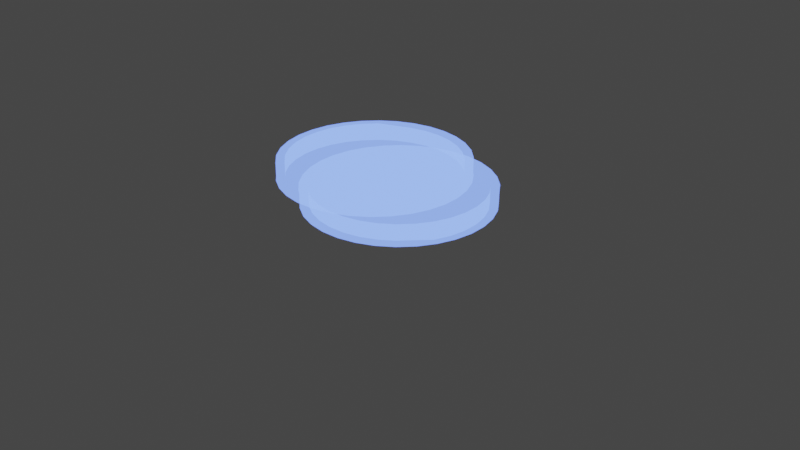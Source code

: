 # Source: petri.blend  (saved by Blender 3.2.14; exported with 4.5.12 LTS)
import bpy
from mathutils import Matrix  # noqa: F401  (used for matrix-valued properties, if any)

bpy.ops.wm.read_factory_settings(use_empty=True)
scene = bpy.context.scene
scene.name = 'Scene'

# ---- collections
col_collection = bpy.data.collections.new('Collection'); scene.collection.children.link(col_collection)

# ---- materials (node trees are filled in below, after node groups)
mat_material_001 = bpy.data.materials.new('Material.001')
mat_material_001.surface_render_method = 'BLENDED'
mat_material_001.blend_method = 'BLEND'
mat_material_001.use_transparency_overlap = False
mat_material_001.show_transparent_back = False
mat_material_001.use_transparent_shadow = False

# ---- node groups
ng_toonshader = bpy.data.node_groups.new('ToonShader', 'ShaderNodeTree')
_s = ng_toonshader.interface.new_socket(name='Shader', in_out='OUTPUT', socket_type='NodeSocketShader')
_s = ng_toonshader.interface.new_socket(name='BaseColorAlpha', in_out='INPUT', socket_type='NodeSocketFloat')
_s.subtype = 'FACTOR'
_s.default_value = 0.5
_s.min_value = 0.0
_s.max_value = 1.0
_s = ng_toonshader.interface.new_socket(name='BaseColor', in_out='INPUT', socket_type='NodeSocketColor')
_s.default_value = (1.0, 1.0, 1.0, 1.0)
_s = ng_toonshader.interface.new_socket(name='ShadowColor', in_out='INPUT', socket_type='NodeSocketColor')
_s.default_value = (1.0, 1.0, 1.0, 1.0)
_s = ng_toonshader.interface.new_socket(name='KeyLightColor', in_out='INPUT', socket_type='NodeSocketColor')
_s.default_value = (1.0, 1.0, 1.0, 1.0)
_s = ng_toonshader.interface.new_socket(name='FillLightColor', in_out='INPUT', socket_type='NodeSocketColor')
_s.default_value = (1.0, 1.0, 1.0, 1.0)
_s = ng_toonshader.interface.new_socket(name='BackLightColor', in_out='INPUT', socket_type='NodeSocketColor')
_s.default_value = (1.0, 1.0, 1.0, 1.0)
_s = ng_toonshader.interface.new_socket(name='GlossIntensity', in_out='INPUT', socket_type='NodeSocketFloat')
_s.subtype = 'FACTOR'
_s.default_value = 1.0
_s.min_value = 0.0
_s.max_value = 1.0
_s = ng_toonshader.interface.new_socket(name='Roughness', in_out='INPUT', socket_type='NodeSocketFloat')
_s.subtype = 'FACTOR'
_s.default_value = 0.5
_s.min_value = 0.0
_s.max_value = 1.0
_N = ng_toonshader.nodes; _L = ng_toonshader.links
n0 = _N.new('NodeFrame'); n0.name = 'Frame.002'; n0.location = (79, 67)
n0.label = 'Fill Light'
n0.width = 470
n1 = _N.new('NodeFrame'); n1.name = 'Frame.003'; n1.location = (76, -445)
n1.label = 'Back Light'
n1.width = 466
n2 = _N.new('NodeFrame'); n2.name = 'Frame.001'; n2.location = (82, 581)
n2.label = 'Key Light'
n2.width = 470
n3 = _N.new('NodeFrame'); n3.name = 'Frame.004'; n3.location = (568, 302)
n3.label = 'Shadow'
n3.width = 374
n4 = _N.new('NodeFrame'); n4.name = 'Frame.005'; n4.location = (569, -146)
n4.label = 'Gloss'
n4.width = 966
n5 = _N.new('NodeFrame'); n5.name = 'Frame'; n5.location = (1564, 14)
n5.label = 'Texture'
n5.width = 554
n6 = _N.new('ShaderNodeValToRGB'); n6.name = 'ColorRamp.002'; n6.location = (30, -30)
n6.color_ramp.interpolation = 'CONSTANT'
while len(n6.color_ramp.elements) > 1: n6.color_ramp.elements.remove(n6.color_ramp.elements[-1])
n6.color_ramp.elements[0].position = 0.0; n6.color_ramp.elements[0].color = (0.0, 0.0, 0.0, 1.0)
_e = n6.color_ramp.elements.new(0.2727); _e.color = (1.0, 1.0, 1.0, 1.0)
n7 = _N.new('ShaderNodeMix'); n7.name = 'Mix.002'; n7.location = (300, -126)
n7.data_type = 'RGBA'
n7.blend_type = 'MULTIPLY'
n7.inputs[0].default_value = 1.0
n8 = _N.new('NodeGroupInput'); n8.name = 'Group Input.001'; n8.location = (122, -255)
n9 = _N.new('ShaderNodeMix'); n9.name = 'Mix.006'; n9.location = (1008, 64)
n9.data_type = 'RGBA'
n9.blend_type = 'ADD'
n9.inputs[0].default_value = 1.0
n10 = _N.new('ShaderNodeSeparateColor'); n10.name = 'Separate RGB'; n10.location = (-104, -68)
n11 = _N.new('ShaderNodeShaderToRGB'); n11.name = 'Shader to RGB'; n11.location = (-256, -65)
n12 = _N.new('ShaderNodeBsdfDiffuse'); n12.name = 'Diffuse BSDF'; n12.location = (-420, -59)
n12.inputs[1].default_value = 0.5
n13 = _N.new('ShaderNodeMix'); n13.name = 'Mix.007'; n13.location = (1172, 64)
n13.data_type = 'RGBA'
n13.blend_type = 'ADD'
n13.inputs[0].default_value = 1.0
n14 = _N.new('NodeGroupInput'); n14.name = 'Group Input.002'; n14.location = (126, -252)
n15 = _N.new('ShaderNodeValToRGB'); n15.name = 'ColorRamp.003'; n15.location = (30, -30)
n15.color_ramp.interpolation = 'CONSTANT'
while len(n15.color_ramp.elements) > 1: n15.color_ramp.elements.remove(n15.color_ramp.elements[-1])
n15.color_ramp.elements[0].position = 0.0; n15.color_ramp.elements[0].color = (0.0, 0.0, 0.0, 1.0)
_e = n15.color_ramp.elements.new(0.2727); _e.color = (1.0, 1.0, 1.0, 1.0)
n16 = _N.new('ShaderNodeMix'); n16.name = 'Mix.003'; n16.location = (296, -124)
n16.data_type = 'RGBA'
n16.blend_type = 'MULTIPLY'
n16.inputs[0].default_value = 1.0
n17 = _N.new('ShaderNodeMix'); n17.name = 'Mix.001'; n17.location = (300, -158)
n17.data_type = 'RGBA'
n17.blend_type = 'MULTIPLY'
n17.inputs[0].default_value = 1.0
n18 = _N.new('NodeGroupInput'); n18.name = 'Group Input'; n18.location = (123, -254)
n19 = _N.new('ShaderNodeValToRGB'); n19.name = 'ColorRamp.001'; n19.location = (30, -30)
n19.color_ramp.interpolation = 'CONSTANT'
while len(n19.color_ramp.elements) > 1: n19.color_ramp.elements.remove(n19.color_ramp.elements[-1])
n19.color_ramp.elements[0].position = 0.0; n19.color_ramp.elements[0].color = (0.0, 0.0, 0.0, 1.0)
_e = n19.color_ramp.elements.new(0.2727); _e.color = (1.0, 1.0, 1.0, 1.0)
n20 = _N.new('ShaderNodeMix'); n20.name = 'Mix.004'; n20.location = (204, -30)
n20.data_type = 'RGBA'
n20.blend_type = 'LIGHTEN'
n20.inputs[0].default_value = 1.0
n21 = _N.new('NodeGroupInput'); n21.name = 'Group Input.003'; n21.location = (30, -171)
n22 = _N.new('ShaderNodeValToRGB'); n22.name = 'ColorRamp'; n22.location = (519, -261)
n22.color_ramp.interpolation = 'CONSTANT'
while len(n22.color_ramp.elements) > 1: n22.color_ramp.elements.remove(n22.color_ramp.elements[-1])
n22.color_ramp.elements[0].position = 0.0; n22.color_ramp.elements[0].color = (0.0, 0.0, 0.0, 1.0)
_e = n22.color_ramp.elements.new(0.8182); _e.color = (1.0, 1.0, 1.0, 1.0)
n23 = _N.new('ShaderNodeShaderToRGB'); n23.name = 'Shader to RGB.001'; n23.location = (357, -266)
n24 = _N.new('ShaderNodeBsdfAnisotropic'); n24.name = 'Glossy BSDF'; n24.location = (189, -263)
n24.distribution = 'GGX'
n25 = _N.new('NodeGroupInput'); n25.name = 'Group Input.006'; n25.location = (30, -264)
n26 = _N.new('NodeGroupInput'); n26.name = 'Group Input.007'; n26.location = (620, -30)
n27 = _N.new('ShaderNodeMix'); n27.name = 'Mix.008'; n27.location = (796, -151)
n27.data_type = 'RGBA'
n27.blend_type = 'ADD'
n28 = _N.new('ShaderNodeBsdfTransparent'); n28.name = 'Transparent BSDF'; n28.location = (200, -221)
n29 = _N.new('NodeGroupInput'); n29.name = 'Group Input.005'; n29.location = (200, -30)
n30 = _N.new('ShaderNodeMix'); n30.name = 'Mix.005'; n30.location = (200, -312)
n30.data_type = 'RGBA'
n30.blend_type = 'MULTIPLY'
n30.inputs[0].default_value = 1.0
n31 = _N.new('NodeGroupInput'); n31.name = 'Group Input.004'; n31.location = (30, -443)
n32 = _N.new('ShaderNodeMixShader'); n32.name = 'Mix Shader'; n32.location = (384, -255)
n33 = _N.new('NodeGroupOutput'); n33.name = 'Group Output'; n33.location = (2151, -255)
n6.parent = n0
n7.parent = n0
n8.parent = n0
n14.parent = n1
n15.parent = n1
n16.parent = n1
n17.parent = n2
n18.parent = n2
n19.parent = n2
n20.parent = n3
n21.parent = n3
n22.parent = n4
n23.parent = n4
n24.parent = n4
n25.parent = n4
n26.parent = n4
n27.parent = n4
n28.parent = n5
n29.parent = n5
n30.parent = n5
n31.parent = n5
n32.parent = n5
_L.new(n12.outputs[0], n11.inputs[0])
_L.new(n11.outputs[0], n10.inputs[0])
_L.new(n10.outputs[0], n19.inputs[0])
_L.new(n10.outputs[1], n6.inputs[0])
_L.new(n10.outputs[2], n15.inputs[0])
_L.new(n19.outputs[0], n17.inputs[6])
_L.new(n6.outputs[0], n7.inputs[6])
_L.new(n15.outputs[0], n16.inputs[6])
_L.new(n18.outputs[3], n17.inputs[7])
_L.new(n8.outputs[4], n7.inputs[7])
_L.new(n14.outputs[5], n16.inputs[7])
_L.new(n17.outputs[2], n20.inputs[6])
_L.new(n21.outputs[2], n20.inputs[7])
_L.new(n7.outputs[2], n9.inputs[7])
_L.new(n16.outputs[2], n13.inputs[7])
_L.new(n9.outputs[2], n13.inputs[6])
_L.new(n29.outputs[0], n32.inputs[0])
_L.new(n28.outputs[0], n32.inputs[1])
_L.new(n20.outputs[2], n9.inputs[6])
_L.new(n30.outputs[2], n32.inputs[2])
_L.new(n32.outputs[0], n33.inputs[0])
_L.new(n31.outputs[1], n30.inputs[7])
_L.new(n24.outputs[0], n23.inputs[0])
_L.new(n23.outputs[0], n22.inputs[0])
_L.new(n27.outputs[2], n30.inputs[6])
_L.new(n26.outputs[6], n27.inputs[0])
_L.new(n25.outputs[7], n24.inputs[1])
_L.new(n13.outputs[2], n27.inputs[6])
_L.new(n22.outputs[0], n27.inputs[7])
n33.is_active_output = True

# ---- material node trees
mat_material_001.use_nodes = True; mat_material_001.node_tree.nodes.clear()
_N = mat_material_001.node_tree.nodes; _L = mat_material_001.node_tree.links
n0 = _N.new('ShaderNodeOutputMaterial'); n0.name = 'Material Output'; n0.location = (251, 296)
n1 = _N.new('ShaderNodeGroup'); n1.name = 'Group'; n1.location = (-142, 275)
n1.width = 323
n1.node_tree = ng_toonshader
n1.inputs[0].default_value = 0.4172
n1.inputs[1].default_value = (0.2688, 0.4226, 1.0, 1.0)
n1.inputs[2].default_value = (0.02953, 0.02825, 0.09031, 1.0)
n1.inputs[3].default_value = (1.0, 1.0, 1.0, 1.0)
n1.inputs[4].default_value = (0.3439, 0.58, 1.0, 1.0)
n1.inputs[5].default_value = (0.1225, 0.05763, 0.7874, 1.0)
n1.inputs[6].default_value = 0.8609
n1.inputs[7].default_value = 0.0
_L.new(n1.outputs[0], n0.inputs[0])
n0.is_active_output = True

# ---- world
world_world = bpy.data.worlds.new('World'); scene.world = world_world
world_world.use_nodes = True; world_world.node_tree.nodes.clear()
_N = world_world.node_tree.nodes; _L = world_world.node_tree.links
n0 = _N.new('ShaderNodeOutputWorld'); n0.name = 'World Output'; n0.location = (300, 300)
n1 = _N.new('ShaderNodeBackground'); n1.name = 'Background'; n1.location = (10, 300)
n1.inputs[0].default_value = (0.05088, 0.05088, 0.05088, 1.0)
_L.new(n1.outputs[0], n0.inputs[0])
n0.is_active_output = True
world_world.color = (0.05088, 0.05088, 0.05088)
world_world.use_sun_shadow = False
world_world.sun_shadow_jitter_overblur = 0.0

# ---- cameras
cam_camera = bpy.data.cameras.new('Camera')
cam_camera.clip_end = 100.0
cam_camera.ortho_scale = 7.314

# ---- lights
light_area = bpy.data.lights.new('Area', 'AREA')
light_area.color = (0.0, 0.0, 1.0)
light_area.transmission_factor = 0.0
light_area.use_shadow = False
light_area.energy = 46.02
light_area.shadow_soft_size = 1.0
light_area.shadow_maximum_resolution = 0.006
light_area.use_absolute_resolution = True
light_area.size = 1.0
light_area.size_y = 1.0
light_sun = bpy.data.lights.new('Sun', 'SUN')
light_sun.color = (0.89, 0.0, 0.0)
light_sun.transmission_factor = 0.0
light_sun.use_shadow = False
light_sun.energy = 7.77
light_sun.shadow_soft_size = 0.125
light_area_001 = bpy.data.lights.new('Area.001', 'AREA')
light_area_001.color = (0.0, 1.0, 0.0)
light_area_001.transmission_factor = 0.0
light_area_001.use_shadow = False
light_area_001.energy = 77.2
light_area_001.shadow_soft_size = 1.0
light_area_001.shadow_maximum_resolution = 0.006
light_area_001.use_absolute_resolution = True
light_area_001.size = 1.0
light_area_001.size_y = 1.0

# ---- meshes
me_cylinder = bpy.data.meshes.new('Cylinder')
me_cylinder.from_pydata([(0.0, 1.0, -0.1604), (0.0, 1.0, 0.1604), (0.1951, 0.9808, -0.1604), (0.1951, 0.9808, 0.1604), (0.3827, 0.9239, -0.1604), (0.3827, 0.9239, 0.1604), (0.5556, 0.8315, -0.1604), (0.5556, 0.8315, 0.1604), (0.7071, 0.7071, -0.1604), (0.7071, 0.7071, 0.1604), (0.8315, 0.5556, -0.1604), (0.8315, 0.5556, 0.1604), (0.9239, 0.3827, -0.1604), (0.9239, 0.3827, 0.1604), (0.9808, 0.1951, -0.1604), (0.9808, 0.1951, 0.1604), (1.0, -4.371e-08, -0.1604), (1.0, -4.371e-08, 0.1604), (0.9808, -0.1951, -0.1604), (0.9808, -0.1951, 0.1604), (0.9239, -0.3827, -0.1604), (0.9239, -0.3827, 0.1604), (0.8315, -0.5556, -0.1604), (0.8315, -0.5556, 0.1604), (0.7071, -0.7071, -0.1604), (0.7071, -0.7071, 0.1604), (0.5556, -0.8315, -0.1604), (0.5556, -0.8315, 0.1604), (0.3827, -0.9239, -0.1604), (0.3827, -0.9239, 0.1604), (0.1951, -0.9808, -0.1604), (0.1951, -0.9808, 0.1604), (-8.742e-08, -1.0, -0.1604), (-8.742e-08, -1.0, 0.1604), (-0.1951, -0.9808, -0.1604), (-0.1951, -0.9808, 0.1604), (-0.3827, -0.9239, -0.1604), (-0.3827, -0.9239, 0.1604), (-0.5556, -0.8315, -0.1604), (-0.5556, -0.8315, 0.1604), (-0.7071, -0.7071, -0.1604), (-0.7071, -0.7071, 0.1604), (-0.8315, -0.5556, -0.1604), (-0.8315, -0.5556, 0.1604), (-0.9239, -0.3827, -0.1604), (-0.9239, -0.3827, 0.1604), (-0.9808, -0.1951, -0.1604), (-0.9808, -0.1951, 0.1604), (-1.0, 1.192e-08, -0.1604), (-1.0, 1.192e-08, 0.1604), (-0.9808, 0.1951, -0.1604), (-0.9808, 0.1951, 0.1604), (-0.9239, 0.3827, -0.1604), (-0.9239, 0.3827, 0.1604), (-0.8315, 0.5556, -0.1604), (-0.8315, 0.5556, 0.1604), (-0.7071, 0.7071, -0.1604), (-0.7071, 0.7071, 0.1604), (-0.5556, 0.8315, -0.1604), (-0.5556, 0.8315, 0.1604), (-0.3827, 0.9239, -0.1604), (-0.3827, 0.9239, 0.1604), (-0.1951, 0.9808, -0.1604), (-0.1951, 0.9808, 0.1604), (3.249e-09, 0.9101, 0.183), (0.1776, 0.8926, 0.183), (0.3483, 0.8408, 0.183), (0.5056, 0.7567, 0.183), (0.6436, 0.6436, 0.183), (0.7567, 0.5056, 0.183), (0.8408, 0.3483, 0.183), (0.8926, 0.1776, 0.183), (0.9101, -4.053e-08, 0.183), (0.8926, -0.1776, 0.183), (0.8408, -0.3483, 0.183), (0.7567, -0.5056, -0.1604), (0.6436, -0.6436, -0.1604), (0.5056, -0.7567, -0.1604), (0.3483, -0.8408, -0.1604), (0.1776, -0.8926, -0.1604), (-7.632e-08, -0.9101, -0.1604), (-0.1776, -0.8926, -0.1604), (-0.3483, -0.8408, -0.1604), (-0.5056, -0.7567, -0.1604), (-0.6436, -0.6436, 0.183), (-0.7567, -0.5056, 0.183), (-0.8408, -0.3483, 0.183), (-0.8926, -0.1776, 0.183), (-0.9101, 1.01e-08, 0.183), (-0.8926, 0.1776, 0.183), (-0.8408, 0.3483, 0.183), (-0.7567, 0.5056, 0.183), (-0.6436, 0.6436, 0.183), (-0.5056, 0.7567, 0.183), (-0.3483, 0.8408, 0.183), (-0.1776, 0.8926, 0.183), (0.0, 1.0, -2.351), (0.1951, 0.9808, -2.351), (0.3827, 0.9239, -2.351), (0.5556, 0.8315, -2.351), (0.7071, 0.7071, -2.351), (0.8315, 0.5556, -2.351), (0.9239, 0.3827, -2.351), (0.9808, 0.1951, -2.351), (1.0, -4.371e-08, -2.351), (0.9808, -0.1951, -2.351), (0.9239, -0.3827, -2.351), (0.8315, -0.5556, -2.351), (0.7071, -0.7071, -2.351), (0.5556, -0.8315, -2.351), (0.3827, -0.9239, -2.351), (0.1951, -0.9808, -2.351), (-8.742e-08, -1.0, -2.351), (-0.1951, -0.9808, -2.351), (-0.3827, -0.9239, -2.351), (-0.5556, -0.8315, -2.351), (-0.7071, -0.7071, -2.351), (-0.8315, -0.5556, -2.351), (-0.9239, -0.3827, -2.351), (-0.9808, -0.1951, -2.351), (-1.0, 1.192e-08, -2.351), (-0.9808, 0.1951, -2.351), (-0.9239, 0.3827, -2.351), (-0.8315, 0.5556, -2.351), (-0.7071, 0.7071, -2.351), (-0.5556, 0.8315, -2.351), (-0.3827, 0.9239, -2.351), (-0.1951, 0.9808, -2.351), (3.249e-09, 0.9101, -2.351), (0.1776, 0.8926, -2.351), (0.3483, 0.8408, -2.351), (0.5056, 0.7567, -2.351), (0.6436, 0.6436, -2.351), (0.7567, 0.5056, -2.351), (0.8408, 0.3483, -2.351), (0.8926, 0.1776, -2.351), (0.9101, -4.053e-08, -2.351), (0.8926, -0.1776, -2.351), (0.8408, -0.3483, -2.351), (0.7567, -0.5056, -2.351), (0.6436, -0.6436, -2.351), (0.5056, -0.7567, -2.351), (0.3483, -0.8408, -2.351), (0.1776, -0.8926, -2.351), (-7.632e-08, -0.9101, -2.351), (-0.1776, -0.8926, -2.351), (-0.3483, -0.8408, -2.351), (-0.5056, -0.7567, -2.351), (-0.6436, -0.6436, -2.351), (-0.7567, -0.5056, -2.351), (-0.8408, -0.3483, -2.351), (-0.8926, -0.1776, -2.351), (-0.9101, 1.01e-08, -2.351), (-0.8926, 0.1776, -2.351), (-0.8408, 0.3483, -2.351), (-0.7567, 0.5056, -2.351), (-0.6436, 0.6436, -2.351), (-0.5056, 0.7567, -2.351), (-0.3483, 0.8408, -2.351), (-0.1776, 0.8926, -2.351), (0.0, 1.0, -2.565), (0.1951, 0.9808, -2.565), (0.3827, 0.9239, -2.565), (0.5556, 0.8315, -2.565), (0.7071, 0.7071, -2.565), (0.8315, 0.5556, -2.565), (0.9239, 0.3827, -2.565), (0.9808, 0.1951, -2.565), (1.0, -4.371e-08, -2.565), (0.9808, -0.1951, -2.565), (0.9239, -0.3827, -2.565), (0.8315, -0.5556, -2.565), (0.7071, -0.7071, -2.565), (0.5556, -0.8315, -2.565), (0.3827, -0.9239, -2.565), (0.1951, -0.9808, -2.565), (-8.742e-08, -1.0, -2.565), (-0.1951, -0.9808, -2.565), (-0.3827, -0.9239, -2.565), (-0.5556, -0.8315, -2.565), (-0.7071, -0.7071, -2.565), (-0.8315, -0.5556, -2.565), (-0.9239, -0.3827, -2.565), (-0.9808, -0.1951, -2.565), (-1.0, 1.192e-08, -2.565), (-0.9808, 0.1951, -2.565), (-0.9239, 0.3827, -2.565), (-0.8315, 0.5556, -2.565), (-0.7071, 0.7071, -2.565), (-0.5556, 0.8315, -2.565), (-0.3827, 0.9239, -2.565), (-0.1951, 0.9808, -2.565), (3.249e-09, 0.9101, -2.565), (0.1776, 0.8926, -2.565), (0.3483, 0.8408, -2.565), (0.5056, 0.7567, -2.565), (0.6436, 0.6436, -2.565), (0.7567, 0.5056, -2.565), (0.8408, 0.3483, -2.565), (0.8926, 0.1776, -2.565), (0.9101, -4.053e-08, -2.565), (0.8926, -0.1776, -2.565), (0.8408, -0.3483, -2.565), (0.7567, -0.5056, -2.565), (0.6436, -0.6436, -2.565), (0.5056, -0.7567, -2.565), (0.3483, -0.8408, -2.565), (0.1776, -0.8926, -2.565), (-7.632e-08, -0.9101, -2.565), (-0.1776, -0.8926, -2.565), (-0.3483, -0.8408, -2.565), (-0.5056, -0.7567, -2.565), (-0.6436, -0.6436, -2.565), (-0.7567, -0.5056, -2.565), (-0.8408, -0.3483, -2.565), (-0.8926, -0.1776, -2.565), (-0.9101, 1.01e-08, -2.565), (-0.8926, 0.1776, -2.565), (-0.8408, 0.3483, -2.565), (-0.7567, 0.5056, -2.565), (-0.6436, 0.6436, -2.565), (-0.5056, 0.7567, -2.565), (-0.3483, 0.8408, -2.565), (-0.1776, 0.8926, -2.565), (-5.606e-11, 1.006, -3.016), (0.1962, 0.9863, -3.016), (0.3848, 0.9291, -3.016), (0.5587, 0.8361, -3.016), (0.7111, 0.7111, -3.016), (0.8361, 0.5587, -3.016), (0.9291, 0.3848, -3.016), (0.9863, 0.1962, -3.016), (1.006, -4.395e-08, -3.016), (0.9863, -0.1962, -3.016), (0.9291, -0.3848, -3.016), (0.8361, -0.5587, -3.016), (0.7111, -0.7111, -3.016), (0.5587, -0.8361, -3.016), (0.3848, -0.9291, -3.016), (0.1962, -0.9863, -3.016), (-8.797e-08, -1.006, -3.016), (-0.1962, -0.9863, -3.016), (-0.3848, -0.9291, -3.016), (-0.5587, -0.8361, -3.016), (-0.7111, -0.7111, -3.016), (-0.8361, -0.5587, -3.016), (-0.9291, -0.3848, -3.016), (-0.9863, -0.1962, -3.016), (-1.006, 1.2e-08, -3.016), (-0.9863, 0.1962, -3.016), (-0.9291, 0.3848, -3.016), (-0.8361, 0.5587, -3.016), (-0.7111, 0.7111, -3.016), (-0.5587, 0.8361, -3.016), (-0.3848, 0.9291, -3.016), (-0.1962, 0.9863, -3.016), (3.211e-09, 0.9152, -3.016), (0.1786, 0.8976, -3.016), (0.3502, 0.8456, -3.016), (0.5085, 0.761, -3.016), (0.6472, 0.6472, -3.016), (0.761, 0.5085, -3.016), (0.8456, 0.3502, -3.016), (0.8976, 0.1786, -3.016), (0.9152, -4.075e-08, -3.016), (0.8976, -0.1786, -3.016), (0.8456, -0.3502, -3.016), (0.761, -0.5085, -3.016), (0.6472, -0.6472, -3.016), (0.5085, -0.761, -3.016), (0.3502, -0.8456, -3.016), (0.1786, -0.8976, -3.016), (-7.68e-08, -0.9152, -3.016), (-0.1786, -0.8976, -3.016), (-0.3502, -0.8456, -3.016), (-0.5085, -0.761, -3.016), (-0.6472, -0.6472, -3.016), (-0.761, -0.5085, -3.016), (-0.8456, -0.3502, -3.016), (-0.8976, -0.1786, -3.016), (-0.9152, 1.017e-08, -3.016), (-0.8976, 0.1786, -3.016), (-0.8456, 0.3502, -3.016), (-0.761, 0.5085, -3.016), (-0.6472, 0.6472, -3.016), (-0.5085, 0.761, -3.016), (-0.3502, 0.8456, -3.016), (-0.1786, 0.8976, -3.016), (0.7098, -0.465, 0.183), (0.7465, -0.2691, 0.183), (0.7521, -0.06327, 0.183), (0.7265, 0.1445, 0.183), (0.6706, 0.3463, 0.183), (0.5867, 0.5343, 0.183), (0.4778, 0.7013, 0.183), (0.543, -0.5656, 0.183), (0.5568, -0.3532, 0.183), (0.5465, -0.1278, 0.183), (0.5124, 0.1019, 0.183), (0.4559, 0.3272, 0.183), (0.3792, 0.5394, 0.183), (0.2852, 0.7303, 0.183), (0.3495, -0.6456, 0.183), (0.3355, -0.4258, 0.183), (0.3069, -0.1901, 0.183), (0.2648, 0.05267, 0.183), (0.2108, 0.293, 0.183), (0.147, 0.5218, 0.183), (0.07581, 0.7302, 0.183), (0.1395, -0.7013, 0.183), (0.09609, -0.4831, 0.183), (0.04899, -0.2463, 0.183), (0.0, 1.155e-07, 0.183), (-0.04899, 0.2463, 0.183), (-0.09609, 0.4831, 0.183), (-0.1395, 0.7013, 0.183), (-0.07581, -0.7302, 0.183), (-0.147, -0.5218, 0.183), (-0.2108, -0.293, 0.183), (-0.2648, -0.05267, 0.183), (-0.3069, 0.1901, 0.183), (-0.3355, 0.4258, 0.183), (-0.3495, 0.6456, 0.183), (-0.2852, -0.7303, 0.183), (-0.3792, -0.5394, 0.183), (-0.4559, -0.3272, 0.183), (-0.5124, -0.1019, 0.183), (-0.5465, 0.1278, 0.183), (-0.5568, 0.3532, 0.183), (-0.543, 0.5656, 0.183), (-0.4778, -0.7013, 0.183), (-0.5867, -0.5343, 0.183), (-0.6706, -0.3463, 0.183), (-0.7265, -0.1445, 0.183), (-0.7521, 0.06327, 0.183), (-0.7465, 0.2691, 0.183), (-0.7098, 0.465, 0.183), (0.1902, 0.9128, 0.1604), (0.3709, 0.789, 0.1604), (0.5352, 0.6335, 0.1604), (0.6767, 0.4522, 0.1604), (0.7901, 0.252, 0.1604), (0.8709, 0.04072, 0.1604), (0.9161, -0.1736, 0.1604), (-0.01754, 0.8613, 0.1604), (0.1582, 0.707, 0.1604), (0.3252, 0.5239, 0.1604), (0.4773, 0.3189, 0.1604), (0.6085, 0.1, 0.1604), (0.7137, -0.1245, 0.1604), (0.789, -0.3458, 0.1604), (-0.2301, 0.7731, 0.1604), (-0.07018, 0.5915, 0.1604), (0.09078, 0.3861, 0.1604), (0.2467, 0.1648, 0.1604), (0.3915, -0.06388, 0.1604), (0.5196, -0.2912, 0.1604), (0.6262, -0.5084, 0.1604), (-0.4365, 0.6533, 0.1604), (-0.3007, 0.45, 0.1604), (-0.1533, 0.2294, 0.1604), (4.47e-08, -1.267e-07, 0.1604), (0.1533, -0.2294, 0.1604), (0.3007, -0.45, 0.1604), (0.4365, -0.6533, 0.1604), (-0.6262, 0.5084, 0.1604), (-0.5196, 0.2912, 0.1604), (-0.3915, 0.06388, 0.1604), (-0.2467, -0.1648, 0.1604), (-0.09078, -0.3861, 0.1604), (0.07018, -0.5915, 0.1604), (0.2301, -0.7731, 0.1604), (-0.789, 0.3458, 0.1604), (-0.7137, 0.1245, 0.1604), (-0.6085, -0.1, 0.1604), (-0.4773, -0.3189, 0.1604), (-0.3252, -0.5239, 0.1604), (-0.1582, -0.707, 0.1604), (0.01754, -0.8613, 0.1604), (-0.9161, 0.1736, 0.1604), (-0.8709, -0.04072, 0.1604), (-0.7901, -0.252, 0.1604), (-0.6767, -0.4522, 0.1604), (-0.5352, -0.6335, 0.1604), (-0.3709, -0.789, 0.1604), (-0.1902, -0.9128, 0.1604)], [], [(0, 1, 3, 2), (2, 3, 5, 4), (4, 5, 7, 6), (6, 7, 9, 8), (8, 9, 11, 10), (10, 11, 13, 12), (12, 13, 15, 14), (14, 15, 17, 16), (16, 17, 19, 18), (18, 19, 21, 20), (20, 21, 23, 22), (22, 23, 25, 24), (24, 25, 27, 26), (26, 27, 29, 28), (28, 29, 31, 30), (30, 31, 33, 32), (32, 33, 35, 34), (34, 35, 37, 36), (36, 37, 39, 38), (38, 39, 41, 40), (40, 41, 43, 42), (42, 43, 45, 44), (44, 45, 47, 46), (46, 47, 49, 48), (48, 49, 51, 50), (50, 51, 53, 52), (52, 53, 55, 54), (54, 55, 57, 56), (56, 57, 59, 58), (58, 59, 61, 60), (60, 61, 63, 62), (62, 63, 1, 0), (56, 58, 125, 124), (75, 76, 288, 74), (80, 79, 143, 144), (38, 40, 116, 115), (79, 78, 142, 143), (20, 22, 107, 106), (78, 77, 141, 142), (2, 4, 98, 97), (54, 56, 124, 123), (77, 76, 140, 141), (36, 38, 115, 114), (76, 75, 139, 140), (18, 20, 106, 105), (75, 74, 138, 139), (52, 54, 123, 122), (74, 73, 137, 138), (0, 2, 97, 96), (34, 36, 114, 113), (73, 72, 136, 137), (16, 18, 105, 104), (72, 71, 135, 136), (50, 52, 122, 121), (71, 70, 134, 135), (32, 34, 113, 112), (70, 69, 133, 134), (64, 95, 159, 128), (14, 16, 104, 103), (69, 68, 132, 133), (95, 94, 158, 159), (48, 50, 121, 120), (68, 67, 131, 132), (94, 93, 157, 158), (30, 32, 112, 111), (126, 127, 191, 190), (153, 152, 216, 217), (99, 100, 164, 163), (125, 126, 190, 189), (152, 151, 215, 216), (98, 99, 163, 162), (124, 125, 189, 188), (151, 150, 214, 215), (97, 98, 162, 161), (123, 124, 188, 187), (150, 149, 213, 214), (96, 97, 161, 160), (122, 123, 187, 186), (149, 148, 212, 213), (121, 122, 186, 185), (148, 147, 211, 212), (120, 121, 185, 184), (147, 146, 210, 211), (119, 120, 184, 183), (146, 145, 209, 210), (118, 119, 183, 182), (145, 144, 208, 209), (117, 118, 182, 181), (144, 143, 207, 208), (116, 117, 181, 180), (143, 142, 206, 207), (115, 116, 180, 179), (142, 141, 205, 206), (114, 115, 179, 178), (141, 140, 204, 205), (113, 114, 178, 177), (140, 139, 203, 204), (4, 6, 99, 98), (81, 80, 144, 145), (22, 24, 108, 107), (82, 81, 145, 146), (40, 42, 117, 116), (83, 82, 146, 147), (58, 60, 126, 125), (6, 8, 100, 99), (84, 83, 147, 148), (24, 26, 109, 108), (85, 84, 148, 149), (42, 44, 118, 117), (86, 85, 149, 150), (60, 62, 127, 126), (8, 10, 101, 100), (87, 86, 150, 151), (26, 28, 110, 109), (88, 87, 151, 152), (44, 46, 119, 118), (89, 88, 152, 153), (62, 0, 96, 127), (10, 12, 102, 101), (90, 89, 153, 154), (28, 30, 111, 110), (91, 90, 154, 155), (65, 64, 128, 129), (46, 48, 120, 119), (92, 91, 155, 156), (66, 65, 129, 130), (12, 14, 103, 102), (93, 92, 156, 157), (67, 66, 130, 131), (193, 192, 256, 257), (219, 218, 282, 283), (165, 166, 230, 229), (191, 160, 224, 255), (218, 217, 281, 282), (164, 165, 229, 228), (190, 191, 255, 254), (217, 216, 280, 281), (163, 164, 228, 227), (189, 190, 254, 253), (216, 215, 279, 280), (162, 163, 227, 226), (188, 189, 253, 252), (215, 214, 278, 279), (161, 162, 226, 225), (187, 188, 252, 251), (214, 213, 277, 278), (160, 161, 225, 224), (186, 187, 251, 250), (213, 212, 276, 277), (185, 186, 250, 249), (212, 211, 275, 276), (184, 185, 249, 248), (211, 210, 274, 275), (183, 184, 248, 247), (210, 209, 273, 274), (182, 183, 247, 246), (209, 208, 272, 273), (181, 182, 246, 245), (208, 207, 271, 272), (180, 181, 245, 244), (207, 206, 270, 271), (100, 101, 165, 164), (154, 153, 217, 218), (127, 96, 160, 191), (101, 102, 166, 165), (155, 154, 218, 219), (129, 128, 192, 193), (102, 103, 167, 166), (156, 155, 219, 220), (130, 129, 193, 194), (103, 104, 168, 167), (157, 156, 220, 221), (131, 130, 194, 195), (104, 105, 169, 168), (158, 157, 221, 222), (132, 131, 195, 196), (105, 106, 170, 169), (159, 158, 222, 223), (133, 132, 196, 197), (106, 107, 171, 170), (128, 159, 223, 192), (134, 133, 197, 198), (107, 108, 172, 171), (135, 134, 198, 199), (108, 109, 173, 172), (136, 135, 199, 200), (109, 110, 174, 173), (137, 136, 200, 201), (110, 111, 175, 174), (138, 137, 201, 202), (111, 112, 176, 175), (139, 138, 202, 203), (112, 113, 177, 176), (229, 230, 262, 261), (238, 239, 271, 270), (247, 248, 280, 279), (225, 226, 258, 257), (234, 235, 267, 266), (243, 244, 276, 275), (252, 253, 285, 284), (230, 231, 263, 262), (239, 240, 272, 271), (248, 249, 281, 280), (226, 227, 259, 258), (235, 236, 268, 267), (244, 245, 277, 276), (253, 254, 286, 285), (231, 232, 264, 263), (240, 241, 273, 272), (249, 250, 282, 281), (227, 228, 260, 259), (236, 237, 269, 268), (245, 246, 278, 277), (254, 255, 287, 286), (232, 233, 265, 264), (241, 242, 274, 273), (250, 251, 283, 282), (228, 229, 261, 260), (237, 238, 270, 269), (246, 247, 279, 278), (224, 225, 257, 256), (255, 224, 256, 287), (233, 234, 266, 265), (242, 243, 275, 274), (251, 252, 284, 283), (166, 167, 231, 230), (220, 219, 283, 284), (194, 193, 257, 258), (167, 168, 232, 231), (221, 220, 284, 285), (195, 194, 258, 259), (168, 169, 233, 232), (222, 221, 285, 286), (196, 195, 259, 260), (169, 170, 234, 233), (223, 222, 286, 287), (197, 196, 260, 261), (170, 171, 235, 234), (192, 223, 287, 256), (198, 197, 261, 262), (171, 172, 236, 235), (199, 198, 262, 263), (172, 173, 237, 236), (200, 199, 263, 264), (173, 174, 238, 237), (201, 200, 264, 265), (174, 175, 239, 238), (202, 201, 265, 266), (175, 176, 240, 239), (203, 202, 266, 267), (176, 177, 241, 240), (204, 203, 267, 268), (177, 178, 242, 241), (205, 204, 268, 269), (178, 179, 243, 242), (206, 205, 269, 270), (179, 180, 244, 243), (76, 77, 295, 288), (77, 78, 302, 295), (78, 79, 309, 302), (79, 80, 316, 309), (80, 81, 323, 316), (81, 82, 330, 323), (82, 83, 84, 330), (74, 288, 289, 73), (288, 295, 296, 289), (295, 302, 303, 296), (302, 309, 310, 303), (309, 316, 317, 310), (316, 323, 324, 317), (323, 330, 331, 324), (330, 84, 85, 331), (73, 289, 290, 72), (289, 296, 297, 290), (296, 303, 304, 297), (303, 310, 311, 304), (310, 317, 318, 311), (317, 324, 325, 318), (324, 331, 332, 325), (331, 85, 86, 332), (72, 290, 291, 71), (290, 297, 298, 291), (297, 304, 305, 298), (304, 311, 312, 305), (311, 318, 319, 312), (318, 325, 326, 319), (325, 332, 333, 326), (332, 86, 87, 333), (71, 291, 292, 70), (291, 298, 299, 292), (298, 305, 306, 299), (305, 312, 313, 306), (312, 319, 320, 313), (319, 326, 327, 320), (326, 333, 334, 327), (333, 87, 88, 334), (70, 292, 293, 69), (292, 299, 300, 293), (299, 306, 307, 300), (306, 313, 314, 307), (313, 320, 321, 314), (320, 327, 328, 321), (327, 334, 335, 328), (334, 88, 89, 335), (69, 293, 294, 68), (293, 300, 301, 294), (300, 307, 308, 301), (307, 314, 315, 308), (314, 321, 322, 315), (321, 328, 329, 322), (328, 335, 336, 329), (335, 89, 90, 336), (68, 294, 66, 67), (294, 301, 65, 66), (301, 308, 64, 65), (308, 315, 95, 64), (315, 322, 94, 95), (322, 329, 93, 94), (329, 336, 92, 93), (336, 90, 91, 92), (3, 1, 337, 5), (1, 63, 344, 337), (63, 61, 351, 344), (61, 59, 358, 351), (59, 57, 365, 358), (57, 55, 372, 365), (55, 53, 379, 372), (53, 51, 49, 379), (5, 337, 338, 7), (337, 344, 345, 338), (344, 351, 352, 345), (351, 358, 359, 352), (358, 365, 366, 359), (365, 372, 373, 366), (372, 379, 380, 373), (379, 49, 47, 380), (7, 338, 339, 9), (338, 345, 346, 339), (345, 352, 353, 346), (352, 359, 360, 353), (359, 366, 367, 360), (366, 373, 374, 367), (373, 380, 381, 374), (380, 47, 45, 381), (9, 339, 340, 11), (339, 346, 347, 340), (346, 353, 354, 347), (353, 360, 361, 354), (360, 367, 368, 361), (367, 374, 375, 368), (374, 381, 382, 375), (381, 45, 43, 382), (11, 340, 341, 13), (340, 347, 348, 341), (347, 354, 355, 348), (354, 361, 362, 355), (361, 368, 369, 362), (368, 375, 376, 369), (375, 382, 383, 376), (382, 43, 41, 383), (13, 341, 342, 15), (341, 348, 349, 342), (348, 355, 356, 349), (355, 362, 363, 356), (362, 369, 370, 363), (369, 376, 377, 370), (376, 383, 384, 377), (383, 41, 39, 384), (15, 342, 343, 17), (342, 349, 350, 343), (349, 356, 357, 350), (356, 363, 364, 357), (363, 370, 371, 364), (370, 377, 378, 371), (377, 384, 385, 378), (384, 39, 37, 385), (17, 343, 21, 19), (343, 350, 23, 21), (350, 357, 25, 23), (357, 364, 27, 25), (364, 371, 29, 27), (371, 378, 31, 29), (378, 385, 33, 31), (385, 37, 35, 33)])
me_cylinder.polygons.foreach_set('use_smooth', [True] * 384)
_uv = me_cylinder.uv_layers.new(name='UVMap')
_uv.uv.foreach_set('vector', [1.0, 0.5, 1.0, 1.0, 0.9688, 1.0, 0.9688, 0.5, 0.9688, 0.5, 0.9688, 1.0, 0.9375, 1.0, 0.9375, 0.5, 0.9375, 0.5, 0.9375, 1.0, 0.9062, 1.0, 0.9062, 0.5, 0.9062, 0.5, 0.9062, 1.0, 0.875, 1.0, 0.875, 0.5, 0.875, 0.5, 0.875, 1.0, 0.8438, 1.0, 0.8438, 0.5, 0.8438, 0.5, 0.8438, 1.0, 0.8125, 1.0, 0.8125, 0.5, 0.8125, 0.5, 0.8125, 1.0, 0.7812, 1.0, 0.7812, 0.5, 0.7812, 0.5, 0.7812, 1.0, 0.75, 1.0, 0.75, 0.5, 0.75, 0.5, 0.75, 1.0, 0.7188, 1.0, 0.7188, 0.5, 0.7188, 0.5, 0.7188, 1.0, 0.6875, 1.0, 0.6875, 0.5, 0.6875, 0.5, 0.6875, 1.0, 0.6562, 1.0, 0.6562, 0.5, 0.6562, 0.5, 0.6562, 1.0, 0.625, 1.0, 0.625, 0.5, 0.625, 0.5, 0.625, 1.0, 0.5938, 1.0, 0.5938, 0.5, 0.5938, 0.5, 0.5938, 1.0, 0.5625, 1.0, 0.5625, 0.5, 0.5625, 0.5, 0.5625, 1.0, 0.5312, 1.0, 0.5312, 0.5, 0.5312, 0.5, 0.5312, 1.0, 0.5, 1.0, 0.5, 0.5, 0.5, 0.5, 0.5, 1.0, 0.4688, 1.0, 0.4688, 0.5, 0.4688, 0.5, 0.4688, 1.0, 0.4375, 1.0, 0.4375, 0.5, 0.4375, 0.5, 0.4375, 1.0, 0.4062, 1.0, 0.4062, 0.5, 0.4062, 0.5, 0.4062, 1.0, 0.375, 1.0, 0.375, 0.5, 0.375, 0.5, 0.375, 1.0, 0.3438, 1.0, 0.3438, 0.5, 0.3438, 0.5, 0.3438, 1.0, 0.3125, 1.0, 0.3125, 0.5, 0.3125, 0.5, 0.3125, 1.0, 0.2812, 1.0, 0.2812, 0.5, 0.2812, 0.5, 0.2812, 1.0, 0.25, 1.0, 0.25, 0.5, 0.25, 0.5, 0.25, 1.0, 0.2188, 1.0, 0.2188, 0.5, 0.2188, 0.5, 0.2188, 1.0, 0.1875, 1.0, 0.1875, 0.5, 0.1875, 0.5, 0.1875, 1.0, 0.1562, 1.0, 0.1562, 0.5, 0.1562, 0.5, 0.1562, 1.0, 0.125, 1.0, 0.125, 0.5, 0.125, 0.5, 0.125, 1.0, 0.09375, 1.0, 0.09375, 0.5, 0.09375, 0.5, 0.09375, 1.0, 0.0625, 1.0, 0.0625, 0.5, 0.0625, 0.5, 0.0625, 1.0, 0.03125, 1.0, 0.03125, 0.5, 0.03125, 0.5, 0.03125, 1.0, 0.0, 1.0, 0.0, 0.5, 0.125, 0.5, 0.09375, 0.5, 0.09375, 0.5, 0.125, 0.5, 0.9496, 0.1167, 0.9197, 0.08029, 0.9164, 0.1388, 0.9717, 0.1582, 0.75, 0.01, 0.7968, 0.01461, 0.7968, 0.01461, 0.75, 0.01, 0.4062, 0.5, 0.375, 0.5, 0.375, 0.5, 0.4062, 0.5, 0.7968, 0.01461, 0.8418, 0.02827, 0.8418, 0.02827, 0.7968, 0.01461, 0.6875, 0.5, 0.6562, 0.5, 0.6562, 0.5, 0.6875, 0.5, 0.8418, 0.02827, 0.8833, 0.05045, 0.8833, 0.05045, 0.8418, 0.02827, 0.9688, 0.5, 0.9375, 0.5, 0.9375, 0.5, 0.9688, 0.5, 0.1562, 0.5, 0.125, 0.5, 0.125, 0.5, 0.1562, 0.5, 0.8833, 0.05045, 0.9197, 0.08029, 0.9197, 0.08029, 0.8833, 0.05045, 0.4375, 0.5, 0.4062, 0.5, 0.4062, 0.5, 0.4375, 0.5, 0.9197, 0.08029, 0.9496, 0.1167, 0.9496, 0.1167, 0.9197, 0.08029, 0.7188, 0.5, 0.6875, 0.5, 0.6875, 0.5, 0.7188, 0.5, 0.9496, 0.1167, 0.9717, 0.1582, 0.9717, 0.1582, 0.9496, 0.1167, 0.1875, 0.5, 0.1562, 0.5, 0.1562, 0.5, 0.1875, 0.5, 0.9717, 0.1582, 0.9854, 0.2032, 0.9854, 0.2032, 0.9717, 0.1582, 1.0, 0.5, 0.9688, 0.5, 0.9688, 0.5, 1.0, 0.5, 0.4688, 0.5, 0.4375, 0.5, 0.4375, 0.5, 0.4688, 0.5, 0.9854, 0.2032, 0.99, 0.25, 0.99, 0.25, 0.9854, 0.2032, 0.75, 0.5, 0.7188, 0.5, 0.7188, 0.5, 0.75, 0.5, 0.99, 0.25, 0.9854, 0.2968, 0.9854, 0.2968, 0.99, 0.25, 0.2188, 0.5, 0.1875, 0.5, 0.1875, 0.5, 0.2188, 0.5, 0.9854, 0.2968, 0.9717, 0.3418, 0.9717, 0.3418, 0.9854, 0.2968, 0.5, 0.5, 0.4688, 0.5, 0.4688, 0.5, 0.5, 0.5, 0.9717, 0.3418, 0.9496, 0.3833, 0.9496, 0.3833, 0.9717, 0.3418, 0.75, 0.49, 0.7032, 0.4854, 0.7032, 0.4854, 0.75, 0.49, 0.7812, 0.5, 0.75, 0.5, 0.75, 0.5, 0.7812, 0.5, 0.9496, 0.3833, 0.9197, 0.4197, 0.9197, 0.4197, 0.9496, 0.3833, 0.7032, 0.4854, 0.6582, 0.4717, 0.6582, 0.4717, 0.7032, 0.4854, 0.25, 0.5, 0.2188, 0.5, 0.2188, 0.5, 0.25, 0.5, 0.9197, 0.4197, 0.8833, 0.4496, 0.8833, 0.4496, 0.9197, 0.4197, 0.6582, 0.4717, 0.6167, 0.4496, 0.6167, 0.4496, 0.6582, 0.4717, 0.5312, 0.5, 0.5, 0.5, 0.5, 0.5, 0.5312, 0.5, 0.0625, 0.5, 0.03125, 0.5, 0.03125, 0.5, 0.0625, 0.5, 0.5146, 0.2968, 0.51, 0.25, 0.51, 0.25, 0.5146, 0.2968, 0.9062, 0.5, 0.875, 0.5, 0.875, 0.5, 0.9062, 0.5, 0.09375, 0.5, 0.0625, 0.5, 0.0625, 0.5, 0.09375, 0.5, 0.51, 0.25, 0.5146, 0.2032, 0.5146, 0.2032, 0.51, 0.25, 0.9375, 0.5, 0.9062, 0.5, 0.9062, 0.5, 0.9375, 0.5, 0.125, 0.5, 0.09375, 0.5, 0.09375, 0.5, 0.125, 0.5, 0.5146, 0.2032, 0.5283, 0.1582, 0.5283, 0.1582, 0.5146, 0.2032, 0.9688, 0.5, 0.9375, 0.5, 0.9375, 0.5, 0.9688, 0.5, 0.1562, 0.5, 0.125, 0.5, 0.125, 0.5, 0.1562, 0.5, 0.5283, 0.1582, 0.5504, 0.1167, 0.5504, 0.1167, 0.5283, 0.1582, 1.0, 0.5, 0.9688, 0.5, 0.9688, 0.5, 1.0, 0.5, 0.1875, 0.5, 0.1562, 0.5, 0.1562, 0.5, 0.1875, 0.5, 0.5504, 0.1167, 0.5803, 0.08029, 0.5803, 0.08029, 0.5504, 0.1167, 0.2188, 0.5, 0.1875, 0.5, 0.1875, 0.5, 0.2188, 0.5, 0.5803, 0.08029, 0.6167, 0.05045, 0.6167, 0.05045, 0.5803, 0.08029, 0.25, 0.5, 0.2188, 0.5, 0.2188, 0.5, 0.25, 0.5, 0.6167, 0.05045, 0.6582, 0.02827, 0.6582, 0.02827, 0.6167, 0.05045, 0.2812, 0.5, 0.25, 0.5, 0.25, 0.5, 0.2812, 0.5, 0.6582, 0.02827, 0.7032, 0.01461, 0.7032, 0.01461, 0.6582, 0.02827, 0.3125, 0.5, 0.2812, 0.5, 0.2812, 0.5, 0.3125, 0.5, 0.7032, 0.01461, 0.75, 0.01, 0.75, 0.01, 0.7032, 0.01461, 0.3438, 0.5, 0.3125, 0.5, 0.3125, 0.5, 0.3438, 0.5, 0.75, 0.01, 0.7968, 0.01461, 0.7968, 0.01461, 0.75, 0.01, 0.375, 0.5, 0.3438, 0.5, 0.3438, 0.5, 0.375, 0.5, 0.7968, 0.01461, 0.8418, 0.02827, 0.8418, 0.02827, 0.7968, 0.01461, 0.4062, 0.5, 0.375, 0.5, 0.375, 0.5, 0.4062, 0.5, 0.8418, 0.02827, 0.8833, 0.05045, 0.8833, 0.05045, 0.8418, 0.02827, 0.4375, 0.5, 0.4062, 0.5, 0.4062, 0.5, 0.4375, 0.5, 0.8833, 0.05045, 0.9197, 0.08029, 0.9197, 0.08029, 0.8833, 0.05045, 0.4688, 0.5, 0.4375, 0.5, 0.4375, 0.5, 0.4688, 0.5, 0.9197, 0.08029, 0.9496, 0.1167, 0.9496, 0.1167, 0.9197, 0.08029, 0.9375, 0.5, 0.9062, 0.5, 0.9062, 0.5, 0.9375, 0.5, 0.7032, 0.01461, 0.75, 0.01, 0.75, 0.01, 0.7032, 0.01461, 0.6562, 0.5, 0.625, 0.5, 0.625, 0.5, 0.6562, 0.5, 0.6582, 0.02827, 0.7032, 0.01461, 0.7032, 0.01461, 0.6582, 0.02827, 0.375, 0.5, 0.3438, 0.5, 0.3438, 0.5, 0.375, 0.5, 0.6167, 0.05045, 0.6582, 0.02827, 0.6582, 0.02827, 0.6167, 0.05045, 0.09375, 0.5, 0.0625, 0.5, 0.0625, 0.5, 0.09375, 0.5, 0.9062, 0.5, 0.875, 0.5, 0.875, 0.5, 0.9062, 0.5, 0.5803, 0.08029, 0.6167, 0.05045, 0.6167, 0.05045, 0.5803, 0.08029, 0.625, 0.5, 0.5938, 0.5, 0.5938, 0.5, 0.625, 0.5, 0.5504, 0.1167, 0.5803, 0.08029, 0.5803, 0.08029, 0.5504, 0.1167, 0.3438, 0.5, 0.3125, 0.5, 0.3125, 0.5, 0.3438, 0.5, 0.5283, 0.1582, 0.5504, 0.1167, 0.5504, 0.1167, 0.5283, 0.1582, 0.0625, 0.5, 0.03125, 0.5, 0.03125, 0.5, 0.0625, 0.5, 0.875, 0.5, 0.8438, 0.5, 0.8438, 0.5, 0.875, 0.5, 0.5146, 0.2032, 0.5283, 0.1582, 0.5283, 0.1582, 0.5146, 0.2032, 0.5938, 0.5, 0.5625, 0.5, 0.5625, 0.5, 0.5938, 0.5, 0.51, 0.25, 0.5146, 0.2032, 0.5146, 0.2032, 0.51, 0.25, 0.3125, 0.5, 0.2812, 0.5, 0.2812, 0.5, 0.3125, 0.5, 0.5146, 0.2968, 0.51, 0.25, 0.51, 0.25, 0.5146, 0.2968, 0.03125, 0.5, 0.0, 0.5, 0.0, 0.5, 0.03125, 0.5, 0.8438, 0.5, 0.8125, 0.5, 0.8125, 0.5, 0.8438, 0.5, 0.5283, 0.3418, 0.5146, 0.2968, 0.5146, 0.2968, 0.5283, 0.3418, 0.5625, 0.5, 0.5312, 0.5, 0.5312, 0.5, 0.5625, 0.5, 0.5504, 0.3833, 0.5283, 0.3418, 0.5283, 0.3418, 0.5504, 0.3833, 0.7968, 0.4854, 0.75, 0.49, 0.75, 0.49, 0.7968, 0.4854, 0.2812, 0.5, 0.25, 0.5, 0.25, 0.5, 0.2812, 0.5, 0.5803, 0.4197, 0.5504, 0.3833, 0.5504, 0.3833, 0.5803, 0.4197, 0.8418, 0.4717, 0.7968, 0.4854, 0.7968, 0.4854, 0.8418, 0.4717, 0.8125, 0.5, 0.7812, 0.5, 0.7812, 0.5, 0.8125, 0.5, 0.6167, 0.4496, 0.5803, 0.4197, 0.5803, 0.4197, 0.6167, 0.4496, 0.8833, 0.4496, 0.8418, 0.4717, 0.8418, 0.4717, 0.8833, 0.4496, 0.7968, 0.4854, 0.75, 0.49, 0.75, 0.49, 0.7968, 0.4854, 0.5504, 0.3833, 0.5283, 0.3418, 0.5283, 0.3418, 0.5504, 0.3833, 0.8438, 0.5, 0.8125, 0.5, 0.8125, 0.5, 0.8438, 0.5, 0.03125, 0.5, 0.0, 0.5, 0.0, 0.5, 0.03125, 0.5, 0.5283, 0.3418, 0.5146, 0.2968, 0.5146, 0.2968, 0.5283, 0.3418, 0.875, 0.5, 0.8438, 0.5, 0.8438, 0.5, 0.875, 0.5, 0.0625, 0.5, 0.03125, 0.5, 0.03125, 0.5, 0.0625, 0.5, 0.5146, 0.2968, 0.51, 0.25, 0.51, 0.25, 0.5146, 0.2968, 0.9062, 0.5, 0.875, 0.5, 0.875, 0.5, 0.9062, 0.5, 0.09375, 0.5, 0.0625, 0.5, 0.0625, 0.5, 0.09375, 0.5, 0.51, 0.25, 0.5146, 0.2032, 0.5146, 0.2032, 0.51, 0.25, 0.9375, 0.5, 0.9062, 0.5, 0.9062, 0.5, 0.9375, 0.5, 0.125, 0.5, 0.09375, 0.5, 0.09375, 0.5, 0.125, 0.5, 0.5146, 0.2032, 0.5283, 0.1582, 0.5283, 0.1582, 0.5146, 0.2032, 0.9688, 0.5, 0.9375, 0.5, 0.9375, 0.5, 0.9688, 0.5, 0.1562, 0.5, 0.125, 0.5, 0.125, 0.5, 0.1562, 0.5, 0.5283, 0.1582, 0.5504, 0.1167, 0.5504, 0.1167, 0.5283, 0.1582, 1.0, 0.5, 0.9688, 0.5, 0.9688, 0.5, 1.0, 0.5, 0.1875, 0.5, 0.1562, 0.5, 0.1562, 0.5, 0.1875, 0.5, 0.5504, 0.1167, 0.5803, 0.08029, 0.5803, 0.08029, 0.5504, 0.1167, 0.2188, 0.5, 0.1875, 0.5, 0.1875, 0.5, 0.2188, 0.5, 0.5803, 0.08029, 0.6167, 0.05045, 0.6167, 0.05045, 0.5803, 0.08029, 0.25, 0.5, 0.2188, 0.5, 0.2188, 0.5, 0.25, 0.5, 0.6167, 0.05045, 0.6582, 0.02827, 0.6582, 0.02827, 0.6167, 0.05045, 0.2812, 0.5, 0.25, 0.5, 0.25, 0.5, 0.2812, 0.5, 0.6582, 0.02827, 0.7032, 0.01461, 0.7032, 0.01461, 0.6582, 0.02827, 0.3125, 0.5, 0.2812, 0.5, 0.2812, 0.5, 0.3125, 0.5, 0.7032, 0.01461, 0.75, 0.01, 0.75, 0.01, 0.7032, 0.01461, 0.3438, 0.5, 0.3125, 0.5, 0.3125, 0.5, 0.3438, 0.5, 0.75, 0.01, 0.7968, 0.01461, 0.7968, 0.01461, 0.75, 0.01, 0.375, 0.5, 0.3438, 0.5, 0.3438, 0.5, 0.375, 0.5, 0.7968, 0.01461, 0.8418, 0.02827, 0.8418, 0.02827, 0.7968, 0.01461, 0.875, 0.5, 0.8438, 0.5, 0.8438, 0.5, 0.875, 0.5, 0.5283, 0.3418, 0.5146, 0.2968, 0.5146, 0.2968, 0.5283, 0.3418, 0.03125, 0.5, 0.0, 0.5, 0.0, 0.5, 0.03125, 0.5, 0.8438, 0.5, 0.8125, 0.5, 0.8125, 0.5, 0.8438, 0.5, 0.5504, 0.3833, 0.5283, 0.3418, 0.5283, 0.3418, 0.5504, 0.3833, 0.7968, 0.4854, 0.75, 0.49, 0.75, 0.49, 0.7968, 0.4854, 0.8125, 0.5, 0.7812, 0.5, 0.7812, 0.5, 0.8125, 0.5, 0.5803, 0.4197, 0.5504, 0.3833, 0.5504, 0.3833, 0.5803, 0.4197, 0.8418, 0.4717, 0.7968, 0.4854, 0.7968, 0.4854, 0.8418, 0.4717, 0.7812, 0.5, 0.75, 0.5, 0.75, 0.5, 0.7812, 0.5, 0.6167, 0.4496, 0.5803, 0.4197, 0.5803, 0.4197, 0.6167, 0.4496, 0.8833, 0.4496, 0.8418, 0.4717, 0.8418, 0.4717, 0.8833, 0.4496, 0.75, 0.5, 0.7188, 0.5, 0.7188, 0.5, 0.75, 0.5, 0.6582, 0.4717, 0.6167, 0.4496, 0.6167, 0.4496, 0.6582, 0.4717, 0.9197, 0.4197, 0.8833, 0.4496, 0.8833, 0.4496, 0.9197, 0.4197, 0.7188, 0.5, 0.6875, 0.5, 0.6875, 0.5, 0.7188, 0.5, 0.7032, 0.4854, 0.6582, 0.4717, 0.6582, 0.4717, 0.7032, 0.4854, 0.9496, 0.3833, 0.9197, 0.4197, 0.9197, 0.4197, 0.9496, 0.3833, 0.6875, 0.5, 0.6562, 0.5, 0.6562, 0.5, 0.6875, 0.5, 0.75, 0.49, 0.7032, 0.4854, 0.7032, 0.4854, 0.75, 0.49, 0.9717, 0.3418, 0.9496, 0.3833, 0.9496, 0.3833, 0.9717, 0.3418, 0.6562, 0.5, 0.625, 0.5, 0.625, 0.5, 0.6562, 0.5, 0.9854, 0.2968, 0.9717, 0.3418, 0.9717, 0.3418, 0.9854, 0.2968, 0.625, 0.5, 0.5938, 0.5, 0.5938, 0.5, 0.625, 0.5, 0.99, 0.25, 0.9854, 0.2968, 0.9854, 0.2968, 0.99, 0.25, 0.5938, 0.5, 0.5625, 0.5, 0.5625, 0.5, 0.5938, 0.5, 0.9854, 0.2032, 0.99, 0.25, 0.99, 0.25, 0.9854, 0.2032, 0.5625, 0.5, 0.5312, 0.5, 0.5312, 0.5, 0.5625, 0.5, 0.9717, 0.1582, 0.9854, 0.2032, 0.9854, 0.2032, 0.9717, 0.1582, 0.5312, 0.5, 0.5, 0.5, 0.5, 0.5, 0.5312, 0.5, 0.9496, 0.1167, 0.9717, 0.1582, 0.9717, 0.1582, 0.9496, 0.1167, 0.5, 0.5, 0.4688, 0.5, 0.4688, 0.5, 0.5, 0.5, 0.8438, 0.5, 0.8125, 0.5, 0.8125, 0.5, 0.8438, 0.5, 0.5625, 0.5, 0.5312, 0.5, 0.5312, 0.5, 0.5625, 0.5, 0.2812, 0.5, 0.25, 0.5, 0.25, 0.5, 0.2812, 0.5, 0.9688, 0.5, 0.9375, 0.5, 0.9375, 0.5, 0.9688, 0.5, 0.6875, 0.5, 0.6562, 0.5, 0.6562, 0.5, 0.6875, 0.5, 0.4062, 0.5, 0.375, 0.5, 0.375, 0.5, 0.4062, 0.5, 0.125, 0.5, 0.09375, 0.5, 0.09375, 0.5, 0.125, 0.5, 0.8125, 0.5, 0.7812, 0.5, 0.7812, 0.5, 0.8125, 0.5, 0.5312, 0.5, 0.5, 0.5, 0.5, 0.5, 0.5312, 0.5, 0.25, 0.5, 0.2188, 0.5, 0.2188, 0.5, 0.25, 0.5, 0.9375, 0.5, 0.9062, 0.5, 0.9062, 0.5, 0.9375, 0.5, 0.6562, 0.5, 0.625, 0.5, 0.625, 0.5, 0.6562, 0.5, 0.375, 0.5, 0.3438, 0.5, 0.3438, 0.5, 0.375, 0.5, 0.09375, 0.5, 0.0625, 0.5, 0.0625, 0.5, 0.09375, 0.5, 0.7812, 0.5, 0.75, 0.5, 0.75, 0.5, 0.7812, 0.5, 0.5, 0.5, 0.4688, 0.5, 0.4688, 0.5, 0.5, 0.5, 0.2188, 0.5, 0.1875, 0.5, 0.1875, 0.5, 0.2188, 0.5, 0.9062, 0.5, 0.875, 0.5, 0.875, 0.5, 0.9062, 0.5, 0.625, 0.5, 0.5938, 0.5, 0.5938, 0.5, 0.625, 0.5, 0.3438, 0.5, 0.3125, 0.5, 0.3125, 0.5, 0.3438, 0.5, 0.0625, 0.5, 0.03125, 0.5, 0.03125, 0.5, 0.0625, 0.5, 0.75, 0.5, 0.7188, 0.5, 0.7188, 0.5, 0.75, 0.5, 0.4688, 0.5, 0.4375, 0.5, 0.4375, 0.5, 0.4688, 0.5, 0.1875, 0.5, 0.1562, 0.5, 0.1562, 0.5, 0.1875, 0.5, 0.875, 0.5, 0.8438, 0.5, 0.8438, 0.5, 0.875, 0.5, 0.5938, 0.5, 0.5625, 0.5, 0.5625, 0.5, 0.5938, 0.5, 0.3125, 0.5, 0.2812, 0.5, 0.2812, 0.5, 0.3125, 0.5, 1.0, 0.5, 0.9688, 0.5, 0.9688, 0.5, 1.0, 0.5, 0.03125, 0.5, 0.0, 0.5, 0.0, 0.5, 0.03125, 0.5, 0.7188, 0.5, 0.6875, 0.5, 0.6875, 0.5, 0.7188, 0.5, 0.4375, 0.5, 0.4062, 0.5, 0.4062, 0.5, 0.4375, 0.5, 0.1562, 0.5, 0.125, 0.5, 0.125, 0.5, 0.1562, 0.5, 0.8125, 0.5, 0.7812, 0.5, 0.7812, 0.5, 0.8125, 0.5, 0.5803, 0.4197, 0.5504, 0.3833, 0.5504, 0.3833, 0.5803, 0.4197, 0.8418, 0.4717, 0.7968, 0.4854, 0.7968, 0.4854, 0.8418, 0.4717, 0.7812, 0.5, 0.75, 0.5, 0.75, 0.5, 0.7812, 0.5, 0.6167, 0.4496, 0.5803, 0.4197, 0.5803, 0.4197, 0.6167, 0.4496, 0.8833, 0.4496, 0.8418, 0.4717, 0.8418, 0.4717, 0.8833, 0.4496, 0.75, 0.5, 0.7188, 0.5, 0.7188, 0.5, 0.75, 0.5, 0.6582, 0.4717, 0.6167, 0.4496, 0.6167, 0.4496, 0.6582, 0.4717, 0.9197, 0.4197, 0.8833, 0.4496, 0.8833, 0.4496, 0.9197, 0.4197, 0.7188, 0.5, 0.6875, 0.5, 0.6875, 0.5, 0.7188, 0.5, 0.7032, 0.4854, 0.6582, 0.4717, 0.6582, 0.4717, 0.7032, 0.4854, 0.9496, 0.3833, 0.9197, 0.4197, 0.9197, 0.4197, 0.9496, 0.3833, 0.6875, 0.5, 0.6562, 0.5, 0.6562, 0.5, 0.6875, 0.5, 0.75, 0.49, 0.7032, 0.4854, 0.7032, 0.4854, 0.75, 0.49, 0.9717, 0.3418, 0.9496, 0.3833, 0.9496, 0.3833, 0.9717, 0.3418, 0.6562, 0.5, 0.625, 0.5, 0.625, 0.5, 0.6562, 0.5, 0.9854, 0.2968, 0.9717, 0.3418, 0.9717, 0.3418, 0.9854, 0.2968, 0.625, 0.5, 0.5938, 0.5, 0.5938, 0.5, 0.625, 0.5, 0.99, 0.25, 0.9854, 0.2968, 0.9854, 0.2968, 0.99, 0.25, 0.5938, 0.5, 0.5625, 0.5, 0.5625, 0.5, 0.5938, 0.5, 0.9854, 0.2032, 0.99, 0.25, 0.99, 0.25, 0.9854, 0.2032, 0.5625, 0.5, 0.5312, 0.5, 0.5312, 0.5, 0.5625, 0.5, 0.9717, 0.1582, 0.9854, 0.2032, 0.9854, 0.2032, 0.9717, 0.1582, 0.5312, 0.5, 0.5, 0.5, 0.5, 0.5, 0.5312, 0.5, 0.9496, 0.1167, 0.9717, 0.1582, 0.9717, 0.1582, 0.9496, 0.1167, 0.5, 0.5, 0.4688, 0.5, 0.4688, 0.5, 0.5, 0.5, 0.9197, 0.08029, 0.9496, 0.1167, 0.9496, 0.1167, 0.9197, 0.08029, 0.4688, 0.5, 0.4375, 0.5, 0.4375, 0.5, 0.4688, 0.5, 0.8833, 0.05045, 0.9197, 0.08029, 0.9197, 0.08029, 0.8833, 0.05045, 0.4375, 0.5, 0.4062, 0.5, 0.4062, 0.5, 0.4375, 0.5, 0.8418, 0.02827, 0.8833, 0.05045, 0.8833, 0.05045, 0.8418, 0.02827, 0.4062, 0.5, 0.375, 0.5, 0.375, 0.5, 0.4062, 0.5, 0.9197, 0.08029, 0.8833, 0.05045, 0.873, 0.1173, 0.9164, 0.1388, 0.8833, 0.05045, 0.8418, 0.02827, 0.8286, 0.09966, 0.873, 0.1173, 0.8418, 0.02827, 0.7968, 0.01461, 0.7823, 0.08739, 0.8286, 0.09966, 0.7968, 0.01461, 0.75, 0.01, 0.7349, 0.08101, 0.7823, 0.08739, 0.75, 0.01, 0.7032, 0.01461, 0.6871, 0.08032, 0.7349, 0.08101, 0.7032, 0.01461, 0.6582, 0.02827, 0.6388, 0.08361, 0.6871, 0.08032, 0.6582, 0.02827, 0.6167, 0.05045, 0.5803, 0.08029, 0.6388, 0.08361, 0.9717, 0.1582, 0.9164, 0.1388, 0.9197, 0.1871, 0.9854, 0.2032, 0.9164, 0.1388, 0.873, 0.1173, 0.8692, 0.1704, 0.9197, 0.1871, 0.873, 0.1173, 0.8286, 0.09966, 0.8204, 0.1557, 0.8692, 0.1704, 0.8286, 0.09966, 0.7823, 0.08739, 0.7711, 0.1441, 0.8204, 0.1557, 0.7823, 0.08739, 0.7349, 0.08101, 0.721, 0.136, 0.7711, 0.1441, 0.7349, 0.08101, 0.6871, 0.08032, 0.6704, 0.1308, 0.721, 0.136, 0.6871, 0.08032, 0.6388, 0.08361, 0.6173, 0.127, 0.6704, 0.1308, 0.6388, 0.08361, 0.5803, 0.08029, 0.5504, 0.1167, 0.6173, 0.127, 0.9854, 0.2032, 0.9197, 0.1871, 0.919, 0.2349, 0.99, 0.25, 0.9197, 0.1871, 0.8692, 0.1704, 0.864, 0.221, 0.919, 0.2349, 0.8692, 0.1704, 0.8204, 0.1557, 0.8121, 0.2085, 0.864, 0.221, 0.8204, 0.1557, 0.7711, 0.1441, 0.7605, 0.1974, 0.8121, 0.2085, 0.7711, 0.1441, 0.721, 0.136, 0.7085, 0.1879, 0.7605, 0.1974, 0.721, 0.136, 0.6704, 0.1308, 0.6557, 0.1796, 0.7085, 0.1879, 0.6704, 0.1308, 0.6173, 0.127, 0.5997, 0.1714, 0.6557, 0.1796, 0.6173, 0.127, 0.5504, 0.1167, 0.5283, 0.1582, 0.5997, 0.1714, 0.99, 0.25, 0.919, 0.2349, 0.9126, 0.2823, 0.9854, 0.2968, 0.919, 0.2349, 0.864, 0.221, 0.8559, 0.2711, 0.9126, 0.2823, 0.864, 0.221, 0.8121, 0.2085, 0.8026, 0.2605, 0.8559, 0.2711, 0.8121, 0.2085, 0.7605, 0.1974, 0.75, 0.25, 0.8026, 0.2605, 0.7605, 0.1974, 0.7085, 0.1879, 0.6974, 0.2395, 0.75, 0.25, 0.7085, 0.1879, 0.6557, 0.1796, 0.6441, 0.2289, 0.6974, 0.2395, 0.6557, 0.1796, 0.5997, 0.1714, 0.5874, 0.2177, 0.6441, 0.2289, 0.5997, 0.1714, 0.5283, 0.1582, 0.5146, 0.2032, 0.5874, 0.2177, 0.9854, 0.2968, 0.9126, 0.2823, 0.9003, 0.3286, 0.9717, 0.3418, 0.9126, 0.2823, 0.8559, 0.2711, 0.8443, 0.3204, 0.9003, 0.3286, 0.8559, 0.2711, 0.8026, 0.2605, 0.7915, 0.3121, 0.8443, 0.3204, 0.8026, 0.2605, 0.75, 0.25, 0.7395, 0.3026, 0.7915, 0.3121, 0.75, 0.25, 0.6974, 0.2395, 0.6879, 0.2915, 0.7395, 0.3026, 0.6974, 0.2395, 0.6441, 0.2289, 0.636, 0.279, 0.6879, 0.2915, 0.6441, 0.2289, 0.5874, 0.2177, 0.581, 0.2651, 0.636, 0.279, 0.5874, 0.2177, 0.5146, 0.2032, 0.51, 0.25, 0.581, 0.2651, 0.9717, 0.3418, 0.9003, 0.3286, 0.8827, 0.373, 0.9496, 0.3833, 0.9003, 0.3286, 0.8443, 0.3204, 0.8296, 0.3692, 0.8827, 0.373, 0.8443, 0.3204, 0.7915, 0.3121, 0.779, 0.364, 0.8296, 0.3692, 0.7915, 0.3121, 0.7395, 0.3026, 0.7289, 0.3559, 0.779, 0.364, 0.7395, 0.3026, 0.6879, 0.2915, 0.6796, 0.3443, 0.7289, 0.3559, 0.6879, 0.2915, 0.636, 0.279, 0.6308, 0.3296, 0.6796, 0.3443, 0.636, 0.279, 0.581, 0.2651, 0.5803, 0.3129, 0.6308, 0.3296, 0.581, 0.2651, 0.51, 0.25, 0.5146, 0.2968, 0.5803, 0.3129, 0.9496, 0.3833, 0.8827, 0.373, 0.8612, 0.4164, 0.9197, 0.4197, 0.8827, 0.373, 0.8296, 0.3692, 0.8129, 0.4197, 0.8612, 0.4164, 0.8296, 0.3692, 0.779, 0.364, 0.7651, 0.419, 0.8129, 0.4197, 0.779, 0.364, 0.7289, 0.3559, 0.7177, 0.4126, 0.7651, 0.419, 0.7289, 0.3559, 0.6796, 0.3443, 0.6714, 0.4003, 0.7177, 0.4126, 0.6796, 0.3443, 0.6308, 0.3296, 0.627, 0.3827, 0.6714, 0.4003, 0.6308, 0.3296, 0.5803, 0.3129, 0.5836, 0.3612, 0.627, 0.3827, 0.5803, 0.3129, 0.5146, 0.2968, 0.5283, 0.3418, 0.5836, 0.3612, 0.9197, 0.4197, 0.8612, 0.4164, 0.8418, 0.4717, 0.8833, 0.4496, 0.8612, 0.4164, 0.8129, 0.4197, 0.7968, 0.4854, 0.8418, 0.4717, 0.8129, 0.4197, 0.7651, 0.419, 0.75, 0.49, 0.7968, 0.4854, 0.7651, 0.419, 0.7177, 0.4126, 0.7032, 0.4854, 0.75, 0.49, 0.7177, 0.4126, 0.6714, 0.4003, 0.6582, 0.4717, 0.7032, 0.4854, 0.6714, 0.4003, 0.627, 0.3827, 0.6167, 0.4496, 0.6582, 0.4717, 0.627, 0.3827, 0.5836, 0.3612, 0.5803, 0.4197, 0.6167, 0.4496, 0.5836, 0.3612, 0.5283, 0.3418, 0.5504, 0.3833, 0.5803, 0.4197, 0.9688, 1.0, 1.0, 1.0, 0.9063, 1.0, 0.9375, 1.0, 0.0, 1.0, 0.03125, 1.0, 0.3512, 1.0, 0.4688, 1.0, 0.03125, 1.0, 0.0625, 1.0, 0.3068, 1.0, 0.3512, 1.0, 0.0625, 1.0, 0.09375, 1.0, 0.2894, 1.0, 0.3068, 1.0, 0.09375, 1.0, 0.125, 1.0, 0.2841, 1.0, 0.2894, 1.0, 0.125, 1.0, 0.1562, 1.0, 0.2837, 1.0, 0.2841, 1.0, 0.1562, 1.0, 0.1875, 1.0, 0.2813, 1.0, 0.2837, 1.0, 0.1875, 1.0, 0.2188, 1.0, 0.25, 1.0, 0.2813, 1.0, 0.9375, 1.0, 0.9063, 1.0, 0.8627, 1.0, 0.9062, 1.0, 0.4688, 1.0, 0.3512, 1.0, 0.4688, 1.0, 0.5863, 1.0, 0.3512, 1.0, 0.3068, 1.0, 0.4115, 1.0, 0.4688, 1.0, 0.3068, 1.0, 0.2894, 1.0, 0.3795, 1.0, 0.4115, 1.0, 0.2894, 1.0, 0.2841, 1.0, 0.3594, 1.0, 0.3795, 1.0, 0.2841, 1.0, 0.2837, 1.0, 0.3438, 1.0, 0.3594, 1.0, 0.2837, 1.0, 0.2813, 1.0, 0.3248, 1.0, 0.3438, 1.0, 0.2813, 1.0, 0.25, 1.0, 0.2812, 1.0, 0.3248, 1.0, 0.9062, 1.0, 0.8627, 1.0, 0.8295, 1.0, 0.875, 1.0, 0.5863, 1.0, 0.4688, 1.0, 0.526, 1.0, 0.6307, 1.0, 0.4688, 1.0, 0.4115, 1.0, 0.4688, 1.0, 0.526, 1.0, 0.4115, 1.0, 0.3795, 1.0, 0.4325, 1.0, 0.4688, 1.0, 0.3795, 1.0, 0.3594, 1.0, 0.4062, 1.0, 0.4325, 1.0, 0.3594, 1.0, 0.3438, 1.0, 0.3837, 1.0, 0.4062, 1.0, 0.3438, 1.0, 0.3248, 1.0, 0.358, 1.0, 0.3837, 1.0, 0.3248, 1.0, 0.2812, 1.0, 0.3125, 1.0, 0.358, 1.0, 0.875, 1.0, 0.8295, 1.0, 0.8003, 1.0, 0.8438, 1.0, 0.6307, 1.0, 0.526, 1.0, 0.558, 1.0, 0.6481, 1.0, 0.526, 1.0, 0.4688, 1.0, 0.505, 1.0, 0.558, 1.0, 0.4688, 1.0, 0.4325, 1.0, 0.4688, 1.0, 0.505, 1.0, 0.4325, 1.0, 0.4062, 1.0, 0.4405, 1.0, 0.4688, 1.0, 0.4062, 1.0, 0.3837, 1.0, 0.4152, 1.0, 0.4405, 1.0, 0.3837, 1.0, 0.358, 1.0, 0.3872, 1.0, 0.4152, 1.0, 0.358, 1.0, 0.3125, 1.0, 0.3438, 1.0, 0.3872, 1.0, 0.8438, 1.0, 0.8003, 1.0, 0.7727, 1.0, 0.8125, 1.0, 0.6481, 1.0, 0.558, 1.0, 0.5781, 1.0, 0.6534, 1.0, 0.558, 1.0, 0.505, 1.0, 0.5312, 1.0, 0.5781, 1.0, 0.505, 1.0, 0.4688, 1.0, 0.497, 1.0, 0.5312, 1.0, 0.4688, 1.0, 0.4405, 1.0, 0.4688, 1.0, 0.497, 1.0, 0.4405, 1.0, 0.4152, 1.0, 0.4427, 1.0, 0.4688, 1.0, 0.4152, 1.0, 0.3872, 1.0, 0.4148, 1.0, 0.4427, 1.0, 0.3872, 1.0, 0.3438, 1.0, 0.375, 1.0, 0.4148, 1.0, 0.8125, 1.0, 0.7727, 1.0, 0.7459, 1.0, 0.7812, 1.0, 0.6534, 1.0, 0.5781, 1.0, 0.5938, 1.0, 0.6538, 1.0, 0.5781, 1.0, 0.5312, 1.0, 0.5538, 1.0, 0.5938, 1.0, 0.5312, 1.0, 0.497, 1.0, 0.5223, 1.0, 0.5538, 1.0, 0.497, 1.0, 0.4688, 1.0, 0.4948, 1.0, 0.5223, 1.0, 0.4688, 1.0, 0.4427, 1.0, 0.4688, 1.0, 0.4948, 1.0, 0.4427, 1.0, 0.4148, 1.0, 0.4416, 1.0, 0.4688, 1.0, 0.4148, 1.0, 0.375, 1.0, 0.4062, 1.0, 0.4416, 1.0, 0.7812, 1.0, 0.7459, 1.0, 0.7187, 1.0, 0.75, 1.0, 0.6538, 1.0, 0.5938, 1.0, 0.6127, 1.0, 0.6562, 1.0, 0.5938, 1.0, 0.5538, 1.0, 0.5795, 1.0, 0.6127, 1.0, 0.5538, 1.0, 0.5223, 1.0, 0.5503, 1.0, 0.5795, 1.0, 0.5223, 1.0, 0.4948, 1.0, 0.5227, 1.0, 0.5503, 1.0, 0.4948, 1.0, 0.4688, 1.0, 0.4959, 1.0, 0.5227, 1.0, 0.4688, 1.0, 0.4416, 1.0, 0.4688, 1.0, 0.4959, 1.0, 0.4416, 1.0, 0.4062, 1.0, 0.4375, 1.0, 0.4688, 1.0, 0.75, 1.0, 0.7187, 1.0, 0.6875, 1.0, 0.7188, 1.0, 0.6562, 1.0, 0.6127, 1.0, 0.6562, 1.0, 0.6875, 1.0, 0.6127, 1.0, 0.5795, 1.0, 0.625, 1.0, 0.6562, 1.0, 0.5795, 1.0, 0.5503, 1.0, 0.5938, 1.0, 0.625, 1.0, 0.5503, 1.0, 0.5227, 1.0, 0.5625, 1.0, 0.5938, 1.0, 0.5227, 1.0, 0.4959, 1.0, 0.5312, 1.0, 0.5625, 1.0, 0.4959, 1.0, 0.4688, 1.0, 0.5, 1.0, 0.5312, 1.0, 0.4688, 1.0, 0.4375, 1.0, 0.4688, 1.0, 0.5, 1.0])
me_cylinder.materials.append(mat_material_001)
me_cylinder.update()
me_cylinder_004 = bpy.data.meshes.new('Cylinder.004')
me_cylinder_004.from_pydata([(0.0, 1.0, -0.1604), (0.0, 1.0, 0.1604), (0.1951, 0.9808, -0.1604), (0.1951, 0.9808, 0.1604), (0.3827, 0.9239, -0.1604), (0.3827, 0.9239, 0.1604), (0.5556, 0.8315, -0.1604), (0.5556, 0.8315, 0.1604), (0.7071, 0.7071, -0.1604), (0.7071, 0.7071, 0.1604), (0.8315, 0.5556, -0.1604), (0.8315, 0.5556, 0.1604), (0.9239, 0.3827, -0.1604), (0.9239, 0.3827, 0.1604), (0.9808, 0.1951, -0.1604), (0.9808, 0.1951, 0.1604), (1.0, -4.371e-08, -0.1604), (1.0, -4.371e-08, 0.1604), (0.9808, -0.1951, -0.1604), (0.9808, -0.1951, 0.1604), (0.9239, -0.3827, -0.1604), (0.9239, -0.3827, 0.1604), (0.8315, -0.5556, -0.1604), (0.8315, -0.5556, 0.1604), (0.7071, -0.7071, -0.1604), (0.7071, -0.7071, 0.1604), (0.5556, -0.8315, -0.1604), (0.5556, -0.8315, 0.1604), (0.3827, -0.9239, -0.1604), (0.3827, -0.9239, 0.1604), (0.1951, -0.9808, -0.1604), (0.1951, -0.9808, 0.1604), (-8.742e-08, -1.0, -0.1604), (-8.742e-08, -1.0, 0.1604), (-0.1951, -0.9808, -0.1604), (-0.1951, -0.9808, 0.1604), (-0.3827, -0.9239, -0.1604), (-0.3827, -0.9239, 0.1604), (-0.5556, -0.8315, -0.1604), (-0.5556, -0.8315, 0.1604), (-0.7071, -0.7071, -0.1604), (-0.7071, -0.7071, 0.1604), (-0.8315, -0.5556, -0.1604), (-0.8315, -0.5556, 0.1604), (-0.9239, -0.3827, -0.1604), (-0.9239, -0.3827, 0.1604), (-0.9808, -0.1951, -0.1604), (-0.9808, -0.1951, 0.1604), (-1.0, 1.192e-08, -0.1604), (-1.0, 1.192e-08, 0.1604), (-0.9808, 0.1951, -0.1604), (-0.9808, 0.1951, 0.1604), (-0.9239, 0.3827, -0.1604), (-0.9239, 0.3827, 0.1604), (-0.8315, 0.5556, -0.1604), (-0.8315, 0.5556, 0.1604), (-0.7071, 0.7071, -0.1604), (-0.7071, 0.7071, 0.1604), (-0.5556, 0.8315, -0.1604), (-0.5556, 0.8315, 0.1604), (-0.3827, 0.9239, -0.1604), (-0.3827, 0.9239, 0.1604), (-0.1951, 0.9808, -0.1604), (-0.1951, 0.9808, 0.1604), (3.249e-09, 0.9101, 0.183), (0.1776, 0.8926, 0.183), (0.3483, 0.8408, 0.183), (0.5056, 0.7567, 0.183), (0.6436, 0.6436, 0.183), (0.7567, 0.5056, 0.183), (0.8408, 0.3483, 0.183), (0.8926, 0.1776, 0.183), (0.9101, -4.053e-08, 0.183), (0.8926, -0.1776, 0.183), (0.8408, -0.3483, 0.183), (0.7567, -0.5056, -0.1604), (0.6436, -0.6436, -0.1604), (0.5056, -0.7567, -0.1604), (0.3483, -0.8408, -0.1604), (0.1776, -0.8926, -0.1604), (-7.632e-08, -0.9101, -0.1604), (-0.1776, -0.8926, -0.1604), (-0.3483, -0.8408, -0.1604), (-0.5056, -0.7567, -0.1604), (-0.6436, -0.6436, 0.183), (-0.7567, -0.5056, 0.183), (-0.8408, -0.3483, 0.183), (-0.8926, -0.1776, 0.183), (-0.9101, 1.01e-08, 0.183), (-0.8926, 0.1776, 0.183), (-0.8408, 0.3483, 0.183), (-0.7567, 0.5056, 0.183), (-0.6436, 0.6436, 0.183), (-0.5056, 0.7567, 0.183), (-0.3483, 0.8408, 0.183), (-0.1776, 0.8926, 0.183), (0.0, 1.0, -2.351), (0.1951, 0.9808, -2.351), (0.3827, 0.9239, -2.351), (0.5556, 0.8315, -2.351), (0.7071, 0.7071, -2.351), (0.8315, 0.5556, -2.351), (0.9239, 0.3827, -2.351), (0.9808, 0.1951, -2.351), (1.0, -4.371e-08, -2.351), (0.9808, -0.1951, -2.351), (0.9239, -0.3827, -2.351), (0.8315, -0.5556, -2.351), (0.7071, -0.7071, -2.351), (0.5556, -0.8315, -2.351), (0.3827, -0.9239, -2.351), (0.1951, -0.9808, -2.351), (-8.742e-08, -1.0, -2.351), (-0.1951, -0.9808, -2.351), (-0.3827, -0.9239, -2.351), (-0.5556, -0.8315, -2.351), (-0.7071, -0.7071, -2.351), (-0.8315, -0.5556, -2.351), (-0.9239, -0.3827, -2.351), (-0.9808, -0.1951, -2.351), (-1.0, 1.192e-08, -2.351), (-0.9808, 0.1951, -2.351), (-0.9239, 0.3827, -2.351), (-0.8315, 0.5556, -2.351), (-0.7071, 0.7071, -2.351), (-0.5556, 0.8315, -2.351), (-0.3827, 0.9239, -2.351), (-0.1951, 0.9808, -2.351), (3.249e-09, 0.9101, -2.351), (0.1776, 0.8926, -2.351), (0.3483, 0.8408, -2.351), (0.5056, 0.7567, -2.351), (0.6436, 0.6436, -2.351), (0.7567, 0.5056, -2.351), (0.8408, 0.3483, -2.351), (0.8926, 0.1776, -2.351), (0.9101, -4.053e-08, -2.351), (0.8926, -0.1776, -2.351), (0.8408, -0.3483, -2.351), (0.7567, -0.5056, -2.351), (0.6436, -0.6436, -2.351), (0.5056, -0.7567, -2.351), (0.3483, -0.8408, -2.351), (0.1776, -0.8926, -2.351), (-7.632e-08, -0.9101, -2.351), (-0.1776, -0.8926, -2.351), (-0.3483, -0.8408, -2.351), (-0.5056, -0.7567, -2.351), (-0.6436, -0.6436, -2.351), (-0.7567, -0.5056, -2.351), (-0.8408, -0.3483, -2.351), (-0.8926, -0.1776, -2.351), (-0.9101, 1.01e-08, -2.351), (-0.8926, 0.1776, -2.351), (-0.8408, 0.3483, -2.351), (-0.7567, 0.5056, -2.351), (-0.6436, 0.6436, -2.351), (-0.5056, 0.7567, -2.351), (-0.3483, 0.8408, -2.351), (-0.1776, 0.8926, -2.351), (0.0, 1.0, -2.565), (0.1951, 0.9808, -2.565), (0.3827, 0.9239, -2.565), (0.5556, 0.8315, -2.565), (0.7071, 0.7071, -2.565), (0.8315, 0.5556, -2.565), (0.9239, 0.3827, -2.565), (0.9808, 0.1951, -2.565), (1.0, -4.371e-08, -2.565), (0.9808, -0.1951, -2.565), (0.9239, -0.3827, -2.565), (0.8315, -0.5556, -2.565), (0.7071, -0.7071, -2.565), (0.5556, -0.8315, -2.565), (0.3827, -0.9239, -2.565), (0.1951, -0.9808, -2.565), (-8.742e-08, -1.0, -2.565), (-0.1951, -0.9808, -2.565), (-0.3827, -0.9239, -2.565), (-0.5556, -0.8315, -2.565), (-0.7071, -0.7071, -2.565), (-0.8315, -0.5556, -2.565), (-0.9239, -0.3827, -2.565), (-0.9808, -0.1951, -2.565), (-1.0, 1.192e-08, -2.565), (-0.9808, 0.1951, -2.565), (-0.9239, 0.3827, -2.565), (-0.8315, 0.5556, -2.565), (-0.7071, 0.7071, -2.565), (-0.5556, 0.8315, -2.565), (-0.3827, 0.9239, -2.565), (-0.1951, 0.9808, -2.565), (3.249e-09, 0.9101, -2.565), (0.1776, 0.8926, -2.565), (0.3483, 0.8408, -2.565), (0.5056, 0.7567, -2.565), (0.6436, 0.6436, -2.565), (0.7567, 0.5056, -2.565), (0.8408, 0.3483, -2.565), (0.8926, 0.1776, -2.565), (0.9101, -4.053e-08, -2.565), (0.8926, -0.1776, -2.565), (0.8408, -0.3483, -2.565), (0.7567, -0.5056, -2.565), (0.6436, -0.6436, -2.565), (0.5056, -0.7567, -2.565), (0.3483, -0.8408, -2.565), (0.1776, -0.8926, -2.565), (-7.632e-08, -0.9101, -2.565), (-0.1776, -0.8926, -2.565), (-0.3483, -0.8408, -2.565), (-0.5056, -0.7567, -2.565), (-0.6436, -0.6436, -2.565), (-0.7567, -0.5056, -2.565), (-0.8408, -0.3483, -2.565), (-0.8926, -0.1776, -2.565), (-0.9101, 1.01e-08, -2.565), (-0.8926, 0.1776, -2.565), (-0.8408, 0.3483, -2.565), (-0.7567, 0.5056, -2.565), (-0.6436, 0.6436, -2.565), (-0.5056, 0.7567, -2.565), (-0.3483, 0.8408, -2.565), (-0.1776, 0.8926, -2.565), (-5.606e-11, 1.006, -3.016), (0.1962, 0.9863, -3.016), (0.3848, 0.9291, -3.016), (0.5587, 0.8361, -3.016), (0.7111, 0.7111, -3.016), (0.8361, 0.5587, -3.016), (0.9291, 0.3848, -3.016), (0.9863, 0.1962, -3.016), (1.006, -4.395e-08, -3.016), (0.9863, -0.1962, -3.016), (0.9291, -0.3848, -3.016), (0.8361, -0.5587, -3.016), (0.7111, -0.7111, -3.016), (0.5587, -0.8361, -3.016), (0.3848, -0.9291, -3.016), (0.1962, -0.9863, -3.016), (-8.797e-08, -1.006, -3.016), (-0.1962, -0.9863, -3.016), (-0.3848, -0.9291, -3.016), (-0.5587, -0.8361, -3.016), (-0.7111, -0.7111, -3.016), (-0.8361, -0.5587, -3.016), (-0.9291, -0.3848, -3.016), (-0.9863, -0.1962, -3.016), (-1.006, 1.2e-08, -3.016), (-0.9863, 0.1962, -3.016), (-0.9291, 0.3848, -3.016), (-0.8361, 0.5587, -3.016), (-0.7111, 0.7111, -3.016), (-0.5587, 0.8361, -3.016), (-0.3848, 0.9291, -3.016), (-0.1962, 0.9863, -3.016), (3.211e-09, 0.9152, -3.016), (0.1786, 0.8976, -3.016), (0.3502, 0.8456, -3.016), (0.5085, 0.761, -3.016), (0.6472, 0.6472, -3.016), (0.761, 0.5085, -3.016), (0.8456, 0.3502, -3.016), (0.8976, 0.1786, -3.016), (0.9152, -4.075e-08, -3.016), (0.8976, -0.1786, -3.016), (0.8456, -0.3502, -3.016), (0.761, -0.5085, -3.016), (0.6472, -0.6472, -3.016), (0.5085, -0.761, -3.016), (0.3502, -0.8456, -3.016), (0.1786, -0.8976, -3.016), (-7.68e-08, -0.9152, -3.016), (-0.1786, -0.8976, -3.016), (-0.3502, -0.8456, -3.016), (-0.5085, -0.761, -3.016), (-0.6472, -0.6472, -3.016), (-0.761, -0.5085, -3.016), (-0.8456, -0.3502, -3.016), (-0.8976, -0.1786, -3.016), (-0.9152, 1.017e-08, -3.016), (-0.8976, 0.1786, -3.016), (-0.8456, 0.3502, -3.016), (-0.761, 0.5085, -3.016), (-0.6472, 0.6472, -3.016), (-0.5085, 0.761, -3.016), (-0.3502, 0.8456, -3.016), (-0.1786, 0.8976, -3.016), (0.7098, -0.465, 0.183), (0.7465, -0.2691, 0.183), (0.7521, -0.06327, 0.183), (0.7265, 0.1445, 0.183), (0.6706, 0.3463, 0.183), (0.5867, 0.5343, 0.183), (0.4778, 0.7013, 0.183), (0.543, -0.5656, 0.183), (0.5568, -0.3532, 0.183), (0.5465, -0.1278, 0.183), (0.5124, 0.1019, 0.183), (0.4559, 0.3272, 0.183), (0.3792, 0.5394, 0.183), (0.2852, 0.7303, 0.183), (0.3495, -0.6456, 0.183), (0.3355, -0.4258, 0.183), (0.3069, -0.1901, 0.183), (0.2648, 0.05267, 0.183), (0.2108, 0.293, 0.183), (0.147, 0.5218, 0.183), (0.07581, 0.7302, 0.183), (0.1395, -0.7013, 0.183), (0.09609, -0.4831, 0.183), (0.04899, -0.2463, 0.183), (0.0, 1.155e-07, 0.183), (-0.04899, 0.2463, 0.183), (-0.09609, 0.4831, 0.183), (-0.1395, 0.7013, 0.183), (-0.07581, -0.7302, 0.183), (-0.147, -0.5218, 0.183), (-0.2108, -0.293, 0.183), (-0.2648, -0.05267, 0.183), (-0.3069, 0.1901, 0.183), (-0.3355, 0.4258, 0.183), (-0.3495, 0.6456, 0.183), (-0.2852, -0.7303, 0.183), (-0.3792, -0.5394, 0.183), (-0.4559, -0.3272, 0.183), (-0.5124, -0.1019, 0.183), (-0.5465, 0.1278, 0.183), (-0.5568, 0.3532, 0.183), (-0.543, 0.5656, 0.183), (-0.4778, -0.7013, 0.183), (-0.5867, -0.5343, 0.183), (-0.6706, -0.3463, 0.183), (-0.7265, -0.1445, 0.183), (-0.7521, 0.06327, 0.183), (-0.7465, 0.2691, 0.183), (-0.7098, 0.465, 0.183), (0.1902, 0.9128, 0.1604), (0.3709, 0.789, 0.1604), (0.5352, 0.6335, 0.1604), (0.6767, 0.4522, 0.1604), (0.7901, 0.252, 0.1604), (0.8709, 0.04072, 0.1604), (0.9161, -0.1736, 0.1604), (-0.01754, 0.8613, 0.1604), (0.1582, 0.707, 0.1604), (0.3252, 0.5239, 0.1604), (0.4773, 0.3189, 0.1604), (0.6085, 0.1, 0.1604), (0.7137, -0.1245, 0.1604), (0.789, -0.3458, 0.1604), (-0.2301, 0.7731, 0.1604), (-0.07018, 0.5915, 0.1604), (0.09078, 0.3861, 0.1604), (0.2467, 0.1648, 0.1604), (0.3915, -0.06388, 0.1604), (0.5196, -0.2912, 0.1604), (0.6262, -0.5084, 0.1604), (-0.4365, 0.6533, 0.1604), (-0.3007, 0.45, 0.1604), (-0.1533, 0.2294, 0.1604), (4.47e-08, -1.267e-07, 0.1604), (0.1533, -0.2294, 0.1604), (0.3007, -0.45, 0.1604), (0.4365, -0.6533, 0.1604), (-0.6262, 0.5084, 0.1604), (-0.5196, 0.2912, 0.1604), (-0.3915, 0.06388, 0.1604), (-0.2467, -0.1648, 0.1604), (-0.09078, -0.3861, 0.1604), (0.07018, -0.5915, 0.1604), (0.2301, -0.7731, 0.1604), (-0.789, 0.3458, 0.1604), (-0.7137, 0.1245, 0.1604), (-0.6085, -0.1, 0.1604), (-0.4773, -0.3189, 0.1604), (-0.3252, -0.5239, 0.1604), (-0.1582, -0.707, 0.1604), (0.01754, -0.8613, 0.1604), (-0.9161, 0.1736, 0.1604), (-0.8709, -0.04072, 0.1604), (-0.7901, -0.252, 0.1604), (-0.6767, -0.4522, 0.1604), (-0.5352, -0.6335, 0.1604), (-0.3709, -0.789, 0.1604), (-0.1902, -0.9128, 0.1604)], [], [(0, 1, 3, 2), (2, 3, 5, 4), (4, 5, 7, 6), (6, 7, 9, 8), (8, 9, 11, 10), (10, 11, 13, 12), (12, 13, 15, 14), (14, 15, 17, 16), (16, 17, 19, 18), (18, 19, 21, 20), (20, 21, 23, 22), (22, 23, 25, 24), (24, 25, 27, 26), (26, 27, 29, 28), (28, 29, 31, 30), (30, 31, 33, 32), (32, 33, 35, 34), (34, 35, 37, 36), (36, 37, 39, 38), (38, 39, 41, 40), (40, 41, 43, 42), (42, 43, 45, 44), (44, 45, 47, 46), (46, 47, 49, 48), (48, 49, 51, 50), (50, 51, 53, 52), (52, 53, 55, 54), (54, 55, 57, 56), (56, 57, 59, 58), (58, 59, 61, 60), (60, 61, 63, 62), (62, 63, 1, 0), (56, 58, 125, 124), (75, 76, 288, 74), (80, 79, 143, 144), (38, 40, 116, 115), (79, 78, 142, 143), (20, 22, 107, 106), (78, 77, 141, 142), (2, 4, 98, 97), (54, 56, 124, 123), (77, 76, 140, 141), (36, 38, 115, 114), (76, 75, 139, 140), (18, 20, 106, 105), (75, 74, 138, 139), (52, 54, 123, 122), (74, 73, 137, 138), (0, 2, 97, 96), (34, 36, 114, 113), (73, 72, 136, 137), (16, 18, 105, 104), (72, 71, 135, 136), (50, 52, 122, 121), (71, 70, 134, 135), (32, 34, 113, 112), (70, 69, 133, 134), (64, 95, 159, 128), (14, 16, 104, 103), (69, 68, 132, 133), (95, 94, 158, 159), (48, 50, 121, 120), (68, 67, 131, 132), (94, 93, 157, 158), (30, 32, 112, 111), (126, 127, 191, 190), (153, 152, 216, 217), (99, 100, 164, 163), (125, 126, 190, 189), (152, 151, 215, 216), (98, 99, 163, 162), (124, 125, 189, 188), (151, 150, 214, 215), (97, 98, 162, 161), (123, 124, 188, 187), (150, 149, 213, 214), (96, 97, 161, 160), (122, 123, 187, 186), (149, 148, 212, 213), (121, 122, 186, 185), (148, 147, 211, 212), (120, 121, 185, 184), (147, 146, 210, 211), (119, 120, 184, 183), (146, 145, 209, 210), (118, 119, 183, 182), (145, 144, 208, 209), (117, 118, 182, 181), (144, 143, 207, 208), (116, 117, 181, 180), (143, 142, 206, 207), (115, 116, 180, 179), (142, 141, 205, 206), (114, 115, 179, 178), (141, 140, 204, 205), (113, 114, 178, 177), (140, 139, 203, 204), (4, 6, 99, 98), (81, 80, 144, 145), (22, 24, 108, 107), (82, 81, 145, 146), (40, 42, 117, 116), (83, 82, 146, 147), (58, 60, 126, 125), (6, 8, 100, 99), (84, 83, 147, 148), (24, 26, 109, 108), (85, 84, 148, 149), (42, 44, 118, 117), (86, 85, 149, 150), (60, 62, 127, 126), (8, 10, 101, 100), (87, 86, 150, 151), (26, 28, 110, 109), (88, 87, 151, 152), (44, 46, 119, 118), (89, 88, 152, 153), (62, 0, 96, 127), (10, 12, 102, 101), (90, 89, 153, 154), (28, 30, 111, 110), (91, 90, 154, 155), (65, 64, 128, 129), (46, 48, 120, 119), (92, 91, 155, 156), (66, 65, 129, 130), (12, 14, 103, 102), (93, 92, 156, 157), (67, 66, 130, 131), (193, 192, 256, 257), (219, 218, 282, 283), (165, 166, 230, 229), (191, 160, 224, 255), (218, 217, 281, 282), (164, 165, 229, 228), (190, 191, 255, 254), (217, 216, 280, 281), (163, 164, 228, 227), (189, 190, 254, 253), (216, 215, 279, 280), (162, 163, 227, 226), (188, 189, 253, 252), (215, 214, 278, 279), (161, 162, 226, 225), (187, 188, 252, 251), (214, 213, 277, 278), (160, 161, 225, 224), (186, 187, 251, 250), (213, 212, 276, 277), (185, 186, 250, 249), (212, 211, 275, 276), (184, 185, 249, 248), (211, 210, 274, 275), (183, 184, 248, 247), (210, 209, 273, 274), (182, 183, 247, 246), (209, 208, 272, 273), (181, 182, 246, 245), (208, 207, 271, 272), (180, 181, 245, 244), (207, 206, 270, 271), (100, 101, 165, 164), (154, 153, 217, 218), (127, 96, 160, 191), (101, 102, 166, 165), (155, 154, 218, 219), (129, 128, 192, 193), (102, 103, 167, 166), (156, 155, 219, 220), (130, 129, 193, 194), (103, 104, 168, 167), (157, 156, 220, 221), (131, 130, 194, 195), (104, 105, 169, 168), (158, 157, 221, 222), (132, 131, 195, 196), (105, 106, 170, 169), (159, 158, 222, 223), (133, 132, 196, 197), (106, 107, 171, 170), (128, 159, 223, 192), (134, 133, 197, 198), (107, 108, 172, 171), (135, 134, 198, 199), (108, 109, 173, 172), (136, 135, 199, 200), (109, 110, 174, 173), (137, 136, 200, 201), (110, 111, 175, 174), (138, 137, 201, 202), (111, 112, 176, 175), (139, 138, 202, 203), (112, 113, 177, 176), (229, 230, 262, 261), (238, 239, 271, 270), (247, 248, 280, 279), (225, 226, 258, 257), (234, 235, 267, 266), (243, 244, 276, 275), (252, 253, 285, 284), (230, 231, 263, 262), (239, 240, 272, 271), (248, 249, 281, 280), (226, 227, 259, 258), (235, 236, 268, 267), (244, 245, 277, 276), (253, 254, 286, 285), (231, 232, 264, 263), (240, 241, 273, 272), (249, 250, 282, 281), (227, 228, 260, 259), (236, 237, 269, 268), (245, 246, 278, 277), (254, 255, 287, 286), (232, 233, 265, 264), (241, 242, 274, 273), (250, 251, 283, 282), (228, 229, 261, 260), (237, 238, 270, 269), (246, 247, 279, 278), (224, 225, 257, 256), (255, 224, 256, 287), (233, 234, 266, 265), (242, 243, 275, 274), (251, 252, 284, 283), (166, 167, 231, 230), (220, 219, 283, 284), (194, 193, 257, 258), (167, 168, 232, 231), (221, 220, 284, 285), (195, 194, 258, 259), (168, 169, 233, 232), (222, 221, 285, 286), (196, 195, 259, 260), (169, 170, 234, 233), (223, 222, 286, 287), (197, 196, 260, 261), (170, 171, 235, 234), (192, 223, 287, 256), (198, 197, 261, 262), (171, 172, 236, 235), (199, 198, 262, 263), (172, 173, 237, 236), (200, 199, 263, 264), (173, 174, 238, 237), (201, 200, 264, 265), (174, 175, 239, 238), (202, 201, 265, 266), (175, 176, 240, 239), (203, 202, 266, 267), (176, 177, 241, 240), (204, 203, 267, 268), (177, 178, 242, 241), (205, 204, 268, 269), (178, 179, 243, 242), (206, 205, 269, 270), (179, 180, 244, 243), (76, 77, 295, 288), (77, 78, 302, 295), (78, 79, 309, 302), (79, 80, 316, 309), (80, 81, 323, 316), (81, 82, 330, 323), (82, 83, 84, 330), (74, 288, 289, 73), (288, 295, 296, 289), (295, 302, 303, 296), (302, 309, 310, 303), (309, 316, 317, 310), (316, 323, 324, 317), (323, 330, 331, 324), (330, 84, 85, 331), (73, 289, 290, 72), (289, 296, 297, 290), (296, 303, 304, 297), (303, 310, 311, 304), (310, 317, 318, 311), (317, 324, 325, 318), (324, 331, 332, 325), (331, 85, 86, 332), (72, 290, 291, 71), (290, 297, 298, 291), (297, 304, 305, 298), (304, 311, 312, 305), (311, 318, 319, 312), (318, 325, 326, 319), (325, 332, 333, 326), (332, 86, 87, 333), (71, 291, 292, 70), (291, 298, 299, 292), (298, 305, 306, 299), (305, 312, 313, 306), (312, 319, 320, 313), (319, 326, 327, 320), (326, 333, 334, 327), (333, 87, 88, 334), (70, 292, 293, 69), (292, 299, 300, 293), (299, 306, 307, 300), (306, 313, 314, 307), (313, 320, 321, 314), (320, 327, 328, 321), (327, 334, 335, 328), (334, 88, 89, 335), (69, 293, 294, 68), (293, 300, 301, 294), (300, 307, 308, 301), (307, 314, 315, 308), (314, 321, 322, 315), (321, 328, 329, 322), (328, 335, 336, 329), (335, 89, 90, 336), (68, 294, 66, 67), (294, 301, 65, 66), (301, 308, 64, 65), (308, 315, 95, 64), (315, 322, 94, 95), (322, 329, 93, 94), (329, 336, 92, 93), (336, 90, 91, 92), (3, 1, 337, 5), (1, 63, 344, 337), (63, 61, 351, 344), (61, 59, 358, 351), (59, 57, 365, 358), (57, 55, 372, 365), (55, 53, 379, 372), (53, 51, 49, 379), (5, 337, 338, 7), (337, 344, 345, 338), (344, 351, 352, 345), (351, 358, 359, 352), (358, 365, 366, 359), (365, 372, 373, 366), (372, 379, 380, 373), (379, 49, 47, 380), (7, 338, 339, 9), (338, 345, 346, 339), (345, 352, 353, 346), (352, 359, 360, 353), (359, 366, 367, 360), (366, 373, 374, 367), (373, 380, 381, 374), (380, 47, 45, 381), (9, 339, 340, 11), (339, 346, 347, 340), (346, 353, 354, 347), (353, 360, 361, 354), (360, 367, 368, 361), (367, 374, 375, 368), (374, 381, 382, 375), (381, 45, 43, 382), (11, 340, 341, 13), (340, 347, 348, 341), (347, 354, 355, 348), (354, 361, 362, 355), (361, 368, 369, 362), (368, 375, 376, 369), (375, 382, 383, 376), (382, 43, 41, 383), (13, 341, 342, 15), (341, 348, 349, 342), (348, 355, 356, 349), (355, 362, 363, 356), (362, 369, 370, 363), (369, 376, 377, 370), (376, 383, 384, 377), (383, 41, 39, 384), (15, 342, 343, 17), (342, 349, 350, 343), (349, 356, 357, 350), (356, 363, 364, 357), (363, 370, 371, 364), (370, 377, 378, 371), (377, 384, 385, 378), (384, 39, 37, 385), (17, 343, 21, 19), (343, 350, 23, 21), (350, 357, 25, 23), (357, 364, 27, 25), (364, 371, 29, 27), (371, 378, 31, 29), (378, 385, 33, 31), (385, 37, 35, 33)])
me_cylinder_004.polygons.foreach_set('use_smooth', [True] * 384)
_uv = me_cylinder_004.uv_layers.new(name='UVMap')
_uv.uv.foreach_set('vector', [1.0, 0.5, 1.0, 1.0, 0.9688, 1.0, 0.9688, 0.5, 0.9688, 0.5, 0.9688, 1.0, 0.9375, 1.0, 0.9375, 0.5, 0.9375, 0.5, 0.9375, 1.0, 0.9062, 1.0, 0.9062, 0.5, 0.9062, 0.5, 0.9062, 1.0, 0.875, 1.0, 0.875, 0.5, 0.875, 0.5, 0.875, 1.0, 0.8438, 1.0, 0.8438, 0.5, 0.8438, 0.5, 0.8438, 1.0, 0.8125, 1.0, 0.8125, 0.5, 0.8125, 0.5, 0.8125, 1.0, 0.7812, 1.0, 0.7812, 0.5, 0.7812, 0.5, 0.7812, 1.0, 0.75, 1.0, 0.75, 0.5, 0.75, 0.5, 0.75, 1.0, 0.7188, 1.0, 0.7188, 0.5, 0.7188, 0.5, 0.7188, 1.0, 0.6875, 1.0, 0.6875, 0.5, 0.6875, 0.5, 0.6875, 1.0, 0.6562, 1.0, 0.6562, 0.5, 0.6562, 0.5, 0.6562, 1.0, 0.625, 1.0, 0.625, 0.5, 0.625, 0.5, 0.625, 1.0, 0.5938, 1.0, 0.5938, 0.5, 0.5938, 0.5, 0.5938, 1.0, 0.5625, 1.0, 0.5625, 0.5, 0.5625, 0.5, 0.5625, 1.0, 0.5312, 1.0, 0.5312, 0.5, 0.5312, 0.5, 0.5312, 1.0, 0.5, 1.0, 0.5, 0.5, 0.5, 0.5, 0.5, 1.0, 0.4688, 1.0, 0.4688, 0.5, 0.4688, 0.5, 0.4688, 1.0, 0.4375, 1.0, 0.4375, 0.5, 0.4375, 0.5, 0.4375, 1.0, 0.4062, 1.0, 0.4062, 0.5, 0.4062, 0.5, 0.4062, 1.0, 0.375, 1.0, 0.375, 0.5, 0.375, 0.5, 0.375, 1.0, 0.3438, 1.0, 0.3438, 0.5, 0.3438, 0.5, 0.3438, 1.0, 0.3125, 1.0, 0.3125, 0.5, 0.3125, 0.5, 0.3125, 1.0, 0.2812, 1.0, 0.2812, 0.5, 0.2812, 0.5, 0.2812, 1.0, 0.25, 1.0, 0.25, 0.5, 0.25, 0.5, 0.25, 1.0, 0.2188, 1.0, 0.2188, 0.5, 0.2188, 0.5, 0.2188, 1.0, 0.1875, 1.0, 0.1875, 0.5, 0.1875, 0.5, 0.1875, 1.0, 0.1562, 1.0, 0.1562, 0.5, 0.1562, 0.5, 0.1562, 1.0, 0.125, 1.0, 0.125, 0.5, 0.125, 0.5, 0.125, 1.0, 0.09375, 1.0, 0.09375, 0.5, 0.09375, 0.5, 0.09375, 1.0, 0.0625, 1.0, 0.0625, 0.5, 0.0625, 0.5, 0.0625, 1.0, 0.03125, 1.0, 0.03125, 0.5, 0.03125, 0.5, 0.03125, 1.0, 0.0, 1.0, 0.0, 0.5, 0.125, 0.5, 0.09375, 0.5, 0.09375, 0.5, 0.125, 0.5, 0.9496, 0.1167, 0.9197, 0.08029, 0.9164, 0.1388, 0.9717, 0.1582, 0.75, 0.01, 0.7968, 0.01461, 0.7968, 0.01461, 0.75, 0.01, 0.4062, 0.5, 0.375, 0.5, 0.375, 0.5, 0.4062, 0.5, 0.7968, 0.01461, 0.8418, 0.02827, 0.8418, 0.02827, 0.7968, 0.01461, 0.6875, 0.5, 0.6562, 0.5, 0.6562, 0.5, 0.6875, 0.5, 0.8418, 0.02827, 0.8833, 0.05045, 0.8833, 0.05045, 0.8418, 0.02827, 0.9688, 0.5, 0.9375, 0.5, 0.9375, 0.5, 0.9688, 0.5, 0.1562, 0.5, 0.125, 0.5, 0.125, 0.5, 0.1562, 0.5, 0.8833, 0.05045, 0.9197, 0.08029, 0.9197, 0.08029, 0.8833, 0.05045, 0.4375, 0.5, 0.4062, 0.5, 0.4062, 0.5, 0.4375, 0.5, 0.9197, 0.08029, 0.9496, 0.1167, 0.9496, 0.1167, 0.9197, 0.08029, 0.7188, 0.5, 0.6875, 0.5, 0.6875, 0.5, 0.7188, 0.5, 0.9496, 0.1167, 0.9717, 0.1582, 0.9717, 0.1582, 0.9496, 0.1167, 0.1875, 0.5, 0.1562, 0.5, 0.1562, 0.5, 0.1875, 0.5, 0.9717, 0.1582, 0.9854, 0.2032, 0.9854, 0.2032, 0.9717, 0.1582, 1.0, 0.5, 0.9688, 0.5, 0.9688, 0.5, 1.0, 0.5, 0.4688, 0.5, 0.4375, 0.5, 0.4375, 0.5, 0.4688, 0.5, 0.9854, 0.2032, 0.99, 0.25, 0.99, 0.25, 0.9854, 0.2032, 0.75, 0.5, 0.7188, 0.5, 0.7188, 0.5, 0.75, 0.5, 0.99, 0.25, 0.9854, 0.2968, 0.9854, 0.2968, 0.99, 0.25, 0.2188, 0.5, 0.1875, 0.5, 0.1875, 0.5, 0.2188, 0.5, 0.9854, 0.2968, 0.9717, 0.3418, 0.9717, 0.3418, 0.9854, 0.2968, 0.5, 0.5, 0.4688, 0.5, 0.4688, 0.5, 0.5, 0.5, 0.9717, 0.3418, 0.9496, 0.3833, 0.9496, 0.3833, 0.9717, 0.3418, 0.75, 0.49, 0.7032, 0.4854, 0.7032, 0.4854, 0.75, 0.49, 0.7812, 0.5, 0.75, 0.5, 0.75, 0.5, 0.7812, 0.5, 0.9496, 0.3833, 0.9197, 0.4197, 0.9197, 0.4197, 0.9496, 0.3833, 0.7032, 0.4854, 0.6582, 0.4717, 0.6582, 0.4717, 0.7032, 0.4854, 0.25, 0.5, 0.2188, 0.5, 0.2188, 0.5, 0.25, 0.5, 0.9197, 0.4197, 0.8833, 0.4496, 0.8833, 0.4496, 0.9197, 0.4197, 0.6582, 0.4717, 0.6167, 0.4496, 0.6167, 0.4496, 0.6582, 0.4717, 0.5312, 0.5, 0.5, 0.5, 0.5, 0.5, 0.5312, 0.5, 0.0625, 0.5, 0.03125, 0.5, 0.03125, 0.5, 0.0625, 0.5, 0.5146, 0.2968, 0.51, 0.25, 0.51, 0.25, 0.5146, 0.2968, 0.9062, 0.5, 0.875, 0.5, 0.875, 0.5, 0.9062, 0.5, 0.09375, 0.5, 0.0625, 0.5, 0.0625, 0.5, 0.09375, 0.5, 0.51, 0.25, 0.5146, 0.2032, 0.5146, 0.2032, 0.51, 0.25, 0.9375, 0.5, 0.9062, 0.5, 0.9062, 0.5, 0.9375, 0.5, 0.125, 0.5, 0.09375, 0.5, 0.09375, 0.5, 0.125, 0.5, 0.5146, 0.2032, 0.5283, 0.1582, 0.5283, 0.1582, 0.5146, 0.2032, 0.9688, 0.5, 0.9375, 0.5, 0.9375, 0.5, 0.9688, 0.5, 0.1562, 0.5, 0.125, 0.5, 0.125, 0.5, 0.1562, 0.5, 0.5283, 0.1582, 0.5504, 0.1167, 0.5504, 0.1167, 0.5283, 0.1582, 1.0, 0.5, 0.9688, 0.5, 0.9688, 0.5, 1.0, 0.5, 0.1875, 0.5, 0.1562, 0.5, 0.1562, 0.5, 0.1875, 0.5, 0.5504, 0.1167, 0.5803, 0.08029, 0.5803, 0.08029, 0.5504, 0.1167, 0.2188, 0.5, 0.1875, 0.5, 0.1875, 0.5, 0.2188, 0.5, 0.5803, 0.08029, 0.6167, 0.05045, 0.6167, 0.05045, 0.5803, 0.08029, 0.25, 0.5, 0.2188, 0.5, 0.2188, 0.5, 0.25, 0.5, 0.6167, 0.05045, 0.6582, 0.02827, 0.6582, 0.02827, 0.6167, 0.05045, 0.2812, 0.5, 0.25, 0.5, 0.25, 0.5, 0.2812, 0.5, 0.6582, 0.02827, 0.7032, 0.01461, 0.7032, 0.01461, 0.6582, 0.02827, 0.3125, 0.5, 0.2812, 0.5, 0.2812, 0.5, 0.3125, 0.5, 0.7032, 0.01461, 0.75, 0.01, 0.75, 0.01, 0.7032, 0.01461, 0.3438, 0.5, 0.3125, 0.5, 0.3125, 0.5, 0.3438, 0.5, 0.75, 0.01, 0.7968, 0.01461, 0.7968, 0.01461, 0.75, 0.01, 0.375, 0.5, 0.3438, 0.5, 0.3438, 0.5, 0.375, 0.5, 0.7968, 0.01461, 0.8418, 0.02827, 0.8418, 0.02827, 0.7968, 0.01461, 0.4062, 0.5, 0.375, 0.5, 0.375, 0.5, 0.4062, 0.5, 0.8418, 0.02827, 0.8833, 0.05045, 0.8833, 0.05045, 0.8418, 0.02827, 0.4375, 0.5, 0.4062, 0.5, 0.4062, 0.5, 0.4375, 0.5, 0.8833, 0.05045, 0.9197, 0.08029, 0.9197, 0.08029, 0.8833, 0.05045, 0.4688, 0.5, 0.4375, 0.5, 0.4375, 0.5, 0.4688, 0.5, 0.9197, 0.08029, 0.9496, 0.1167, 0.9496, 0.1167, 0.9197, 0.08029, 0.9375, 0.5, 0.9062, 0.5, 0.9062, 0.5, 0.9375, 0.5, 0.7032, 0.01461, 0.75, 0.01, 0.75, 0.01, 0.7032, 0.01461, 0.6562, 0.5, 0.625, 0.5, 0.625, 0.5, 0.6562, 0.5, 0.6582, 0.02827, 0.7032, 0.01461, 0.7032, 0.01461, 0.6582, 0.02827, 0.375, 0.5, 0.3438, 0.5, 0.3438, 0.5, 0.375, 0.5, 0.6167, 0.05045, 0.6582, 0.02827, 0.6582, 0.02827, 0.6167, 0.05045, 0.09375, 0.5, 0.0625, 0.5, 0.0625, 0.5, 0.09375, 0.5, 0.9062, 0.5, 0.875, 0.5, 0.875, 0.5, 0.9062, 0.5, 0.5803, 0.08029, 0.6167, 0.05045, 0.6167, 0.05045, 0.5803, 0.08029, 0.625, 0.5, 0.5938, 0.5, 0.5938, 0.5, 0.625, 0.5, 0.5504, 0.1167, 0.5803, 0.08029, 0.5803, 0.08029, 0.5504, 0.1167, 0.3438, 0.5, 0.3125, 0.5, 0.3125, 0.5, 0.3438, 0.5, 0.5283, 0.1582, 0.5504, 0.1167, 0.5504, 0.1167, 0.5283, 0.1582, 0.0625, 0.5, 0.03125, 0.5, 0.03125, 0.5, 0.0625, 0.5, 0.875, 0.5, 0.8438, 0.5, 0.8438, 0.5, 0.875, 0.5, 0.5146, 0.2032, 0.5283, 0.1582, 0.5283, 0.1582, 0.5146, 0.2032, 0.5938, 0.5, 0.5625, 0.5, 0.5625, 0.5, 0.5938, 0.5, 0.51, 0.25, 0.5146, 0.2032, 0.5146, 0.2032, 0.51, 0.25, 0.3125, 0.5, 0.2812, 0.5, 0.2812, 0.5, 0.3125, 0.5, 0.5146, 0.2968, 0.51, 0.25, 0.51, 0.25, 0.5146, 0.2968, 0.03125, 0.5, 0.0, 0.5, 0.0, 0.5, 0.03125, 0.5, 0.8438, 0.5, 0.8125, 0.5, 0.8125, 0.5, 0.8438, 0.5, 0.5283, 0.3418, 0.5146, 0.2968, 0.5146, 0.2968, 0.5283, 0.3418, 0.5625, 0.5, 0.5312, 0.5, 0.5312, 0.5, 0.5625, 0.5, 0.5504, 0.3833, 0.5283, 0.3418, 0.5283, 0.3418, 0.5504, 0.3833, 0.7968, 0.4854, 0.75, 0.49, 0.75, 0.49, 0.7968, 0.4854, 0.2812, 0.5, 0.25, 0.5, 0.25, 0.5, 0.2812, 0.5, 0.5803, 0.4197, 0.5504, 0.3833, 0.5504, 0.3833, 0.5803, 0.4197, 0.8418, 0.4717, 0.7968, 0.4854, 0.7968, 0.4854, 0.8418, 0.4717, 0.8125, 0.5, 0.7812, 0.5, 0.7812, 0.5, 0.8125, 0.5, 0.6167, 0.4496, 0.5803, 0.4197, 0.5803, 0.4197, 0.6167, 0.4496, 0.8833, 0.4496, 0.8418, 0.4717, 0.8418, 0.4717, 0.8833, 0.4496, 0.7968, 0.4854, 0.75, 0.49, 0.75, 0.49, 0.7968, 0.4854, 0.5504, 0.3833, 0.5283, 0.3418, 0.5283, 0.3418, 0.5504, 0.3833, 0.8438, 0.5, 0.8125, 0.5, 0.8125, 0.5, 0.8438, 0.5, 0.03125, 0.5, 0.0, 0.5, 0.0, 0.5, 0.03125, 0.5, 0.5283, 0.3418, 0.5146, 0.2968, 0.5146, 0.2968, 0.5283, 0.3418, 0.875, 0.5, 0.8438, 0.5, 0.8438, 0.5, 0.875, 0.5, 0.0625, 0.5, 0.03125, 0.5, 0.03125, 0.5, 0.0625, 0.5, 0.5146, 0.2968, 0.51, 0.25, 0.51, 0.25, 0.5146, 0.2968, 0.9062, 0.5, 0.875, 0.5, 0.875, 0.5, 0.9062, 0.5, 0.09375, 0.5, 0.0625, 0.5, 0.0625, 0.5, 0.09375, 0.5, 0.51, 0.25, 0.5146, 0.2032, 0.5146, 0.2032, 0.51, 0.25, 0.9375, 0.5, 0.9062, 0.5, 0.9062, 0.5, 0.9375, 0.5, 0.125, 0.5, 0.09375, 0.5, 0.09375, 0.5, 0.125, 0.5, 0.5146, 0.2032, 0.5283, 0.1582, 0.5283, 0.1582, 0.5146, 0.2032, 0.9688, 0.5, 0.9375, 0.5, 0.9375, 0.5, 0.9688, 0.5, 0.1562, 0.5, 0.125, 0.5, 0.125, 0.5, 0.1562, 0.5, 0.5283, 0.1582, 0.5504, 0.1167, 0.5504, 0.1167, 0.5283, 0.1582, 1.0, 0.5, 0.9688, 0.5, 0.9688, 0.5, 1.0, 0.5, 0.1875, 0.5, 0.1562, 0.5, 0.1562, 0.5, 0.1875, 0.5, 0.5504, 0.1167, 0.5803, 0.08029, 0.5803, 0.08029, 0.5504, 0.1167, 0.2188, 0.5, 0.1875, 0.5, 0.1875, 0.5, 0.2188, 0.5, 0.5803, 0.08029, 0.6167, 0.05045, 0.6167, 0.05045, 0.5803, 0.08029, 0.25, 0.5, 0.2188, 0.5, 0.2188, 0.5, 0.25, 0.5, 0.6167, 0.05045, 0.6582, 0.02827, 0.6582, 0.02827, 0.6167, 0.05045, 0.2812, 0.5, 0.25, 0.5, 0.25, 0.5, 0.2812, 0.5, 0.6582, 0.02827, 0.7032, 0.01461, 0.7032, 0.01461, 0.6582, 0.02827, 0.3125, 0.5, 0.2812, 0.5, 0.2812, 0.5, 0.3125, 0.5, 0.7032, 0.01461, 0.75, 0.01, 0.75, 0.01, 0.7032, 0.01461, 0.3438, 0.5, 0.3125, 0.5, 0.3125, 0.5, 0.3438, 0.5, 0.75, 0.01, 0.7968, 0.01461, 0.7968, 0.01461, 0.75, 0.01, 0.375, 0.5, 0.3438, 0.5, 0.3438, 0.5, 0.375, 0.5, 0.7968, 0.01461, 0.8418, 0.02827, 0.8418, 0.02827, 0.7968, 0.01461, 0.875, 0.5, 0.8438, 0.5, 0.8438, 0.5, 0.875, 0.5, 0.5283, 0.3418, 0.5146, 0.2968, 0.5146, 0.2968, 0.5283, 0.3418, 0.03125, 0.5, 0.0, 0.5, 0.0, 0.5, 0.03125, 0.5, 0.8438, 0.5, 0.8125, 0.5, 0.8125, 0.5, 0.8438, 0.5, 0.5504, 0.3833, 0.5283, 0.3418, 0.5283, 0.3418, 0.5504, 0.3833, 0.7968, 0.4854, 0.75, 0.49, 0.75, 0.49, 0.7968, 0.4854, 0.8125, 0.5, 0.7812, 0.5, 0.7812, 0.5, 0.8125, 0.5, 0.5803, 0.4197, 0.5504, 0.3833, 0.5504, 0.3833, 0.5803, 0.4197, 0.8418, 0.4717, 0.7968, 0.4854, 0.7968, 0.4854, 0.8418, 0.4717, 0.7812, 0.5, 0.75, 0.5, 0.75, 0.5, 0.7812, 0.5, 0.6167, 0.4496, 0.5803, 0.4197, 0.5803, 0.4197, 0.6167, 0.4496, 0.8833, 0.4496, 0.8418, 0.4717, 0.8418, 0.4717, 0.8833, 0.4496, 0.75, 0.5, 0.7188, 0.5, 0.7188, 0.5, 0.75, 0.5, 0.6582, 0.4717, 0.6167, 0.4496, 0.6167, 0.4496, 0.6582, 0.4717, 0.9197, 0.4197, 0.8833, 0.4496, 0.8833, 0.4496, 0.9197, 0.4197, 0.7188, 0.5, 0.6875, 0.5, 0.6875, 0.5, 0.7188, 0.5, 0.7032, 0.4854, 0.6582, 0.4717, 0.6582, 0.4717, 0.7032, 0.4854, 0.9496, 0.3833, 0.9197, 0.4197, 0.9197, 0.4197, 0.9496, 0.3833, 0.6875, 0.5, 0.6562, 0.5, 0.6562, 0.5, 0.6875, 0.5, 0.75, 0.49, 0.7032, 0.4854, 0.7032, 0.4854, 0.75, 0.49, 0.9717, 0.3418, 0.9496, 0.3833, 0.9496, 0.3833, 0.9717, 0.3418, 0.6562, 0.5, 0.625, 0.5, 0.625, 0.5, 0.6562, 0.5, 0.9854, 0.2968, 0.9717, 0.3418, 0.9717, 0.3418, 0.9854, 0.2968, 0.625, 0.5, 0.5938, 0.5, 0.5938, 0.5, 0.625, 0.5, 0.99, 0.25, 0.9854, 0.2968, 0.9854, 0.2968, 0.99, 0.25, 0.5938, 0.5, 0.5625, 0.5, 0.5625, 0.5, 0.5938, 0.5, 0.9854, 0.2032, 0.99, 0.25, 0.99, 0.25, 0.9854, 0.2032, 0.5625, 0.5, 0.5312, 0.5, 0.5312, 0.5, 0.5625, 0.5, 0.9717, 0.1582, 0.9854, 0.2032, 0.9854, 0.2032, 0.9717, 0.1582, 0.5312, 0.5, 0.5, 0.5, 0.5, 0.5, 0.5312, 0.5, 0.9496, 0.1167, 0.9717, 0.1582, 0.9717, 0.1582, 0.9496, 0.1167, 0.5, 0.5, 0.4688, 0.5, 0.4688, 0.5, 0.5, 0.5, 0.8438, 0.5, 0.8125, 0.5, 0.8125, 0.5, 0.8438, 0.5, 0.5625, 0.5, 0.5312, 0.5, 0.5312, 0.5, 0.5625, 0.5, 0.2812, 0.5, 0.25, 0.5, 0.25, 0.5, 0.2812, 0.5, 0.9688, 0.5, 0.9375, 0.5, 0.9375, 0.5, 0.9688, 0.5, 0.6875, 0.5, 0.6562, 0.5, 0.6562, 0.5, 0.6875, 0.5, 0.4062, 0.5, 0.375, 0.5, 0.375, 0.5, 0.4062, 0.5, 0.125, 0.5, 0.09375, 0.5, 0.09375, 0.5, 0.125, 0.5, 0.8125, 0.5, 0.7812, 0.5, 0.7812, 0.5, 0.8125, 0.5, 0.5312, 0.5, 0.5, 0.5, 0.5, 0.5, 0.5312, 0.5, 0.25, 0.5, 0.2188, 0.5, 0.2188, 0.5, 0.25, 0.5, 0.9375, 0.5, 0.9062, 0.5, 0.9062, 0.5, 0.9375, 0.5, 0.6562, 0.5, 0.625, 0.5, 0.625, 0.5, 0.6562, 0.5, 0.375, 0.5, 0.3438, 0.5, 0.3438, 0.5, 0.375, 0.5, 0.09375, 0.5, 0.0625, 0.5, 0.0625, 0.5, 0.09375, 0.5, 0.7812, 0.5, 0.75, 0.5, 0.75, 0.5, 0.7812, 0.5, 0.5, 0.5, 0.4688, 0.5, 0.4688, 0.5, 0.5, 0.5, 0.2188, 0.5, 0.1875, 0.5, 0.1875, 0.5, 0.2188, 0.5, 0.9062, 0.5, 0.875, 0.5, 0.875, 0.5, 0.9062, 0.5, 0.625, 0.5, 0.5938, 0.5, 0.5938, 0.5, 0.625, 0.5, 0.3438, 0.5, 0.3125, 0.5, 0.3125, 0.5, 0.3438, 0.5, 0.0625, 0.5, 0.03125, 0.5, 0.03125, 0.5, 0.0625, 0.5, 0.75, 0.5, 0.7188, 0.5, 0.7188, 0.5, 0.75, 0.5, 0.4688, 0.5, 0.4375, 0.5, 0.4375, 0.5, 0.4688, 0.5, 0.1875, 0.5, 0.1562, 0.5, 0.1562, 0.5, 0.1875, 0.5, 0.875, 0.5, 0.8438, 0.5, 0.8438, 0.5, 0.875, 0.5, 0.5938, 0.5, 0.5625, 0.5, 0.5625, 0.5, 0.5938, 0.5, 0.3125, 0.5, 0.2812, 0.5, 0.2812, 0.5, 0.3125, 0.5, 1.0, 0.5, 0.9688, 0.5, 0.9688, 0.5, 1.0, 0.5, 0.03125, 0.5, 0.0, 0.5, 0.0, 0.5, 0.03125, 0.5, 0.7188, 0.5, 0.6875, 0.5, 0.6875, 0.5, 0.7188, 0.5, 0.4375, 0.5, 0.4062, 0.5, 0.4062, 0.5, 0.4375, 0.5, 0.1562, 0.5, 0.125, 0.5, 0.125, 0.5, 0.1562, 0.5, 0.8125, 0.5, 0.7812, 0.5, 0.7812, 0.5, 0.8125, 0.5, 0.5803, 0.4197, 0.5504, 0.3833, 0.5504, 0.3833, 0.5803, 0.4197, 0.8418, 0.4717, 0.7968, 0.4854, 0.7968, 0.4854, 0.8418, 0.4717, 0.7812, 0.5, 0.75, 0.5, 0.75, 0.5, 0.7812, 0.5, 0.6167, 0.4496, 0.5803, 0.4197, 0.5803, 0.4197, 0.6167, 0.4496, 0.8833, 0.4496, 0.8418, 0.4717, 0.8418, 0.4717, 0.8833, 0.4496, 0.75, 0.5, 0.7188, 0.5, 0.7188, 0.5, 0.75, 0.5, 0.6582, 0.4717, 0.6167, 0.4496, 0.6167, 0.4496, 0.6582, 0.4717, 0.9197, 0.4197, 0.8833, 0.4496, 0.8833, 0.4496, 0.9197, 0.4197, 0.7188, 0.5, 0.6875, 0.5, 0.6875, 0.5, 0.7188, 0.5, 0.7032, 0.4854, 0.6582, 0.4717, 0.6582, 0.4717, 0.7032, 0.4854, 0.9496, 0.3833, 0.9197, 0.4197, 0.9197, 0.4197, 0.9496, 0.3833, 0.6875, 0.5, 0.6562, 0.5, 0.6562, 0.5, 0.6875, 0.5, 0.75, 0.49, 0.7032, 0.4854, 0.7032, 0.4854, 0.75, 0.49, 0.9717, 0.3418, 0.9496, 0.3833, 0.9496, 0.3833, 0.9717, 0.3418, 0.6562, 0.5, 0.625, 0.5, 0.625, 0.5, 0.6562, 0.5, 0.9854, 0.2968, 0.9717, 0.3418, 0.9717, 0.3418, 0.9854, 0.2968, 0.625, 0.5, 0.5938, 0.5, 0.5938, 0.5, 0.625, 0.5, 0.99, 0.25, 0.9854, 0.2968, 0.9854, 0.2968, 0.99, 0.25, 0.5938, 0.5, 0.5625, 0.5, 0.5625, 0.5, 0.5938, 0.5, 0.9854, 0.2032, 0.99, 0.25, 0.99, 0.25, 0.9854, 0.2032, 0.5625, 0.5, 0.5312, 0.5, 0.5312, 0.5, 0.5625, 0.5, 0.9717, 0.1582, 0.9854, 0.2032, 0.9854, 0.2032, 0.9717, 0.1582, 0.5312, 0.5, 0.5, 0.5, 0.5, 0.5, 0.5312, 0.5, 0.9496, 0.1167, 0.9717, 0.1582, 0.9717, 0.1582, 0.9496, 0.1167, 0.5, 0.5, 0.4688, 0.5, 0.4688, 0.5, 0.5, 0.5, 0.9197, 0.08029, 0.9496, 0.1167, 0.9496, 0.1167, 0.9197, 0.08029, 0.4688, 0.5, 0.4375, 0.5, 0.4375, 0.5, 0.4688, 0.5, 0.8833, 0.05045, 0.9197, 0.08029, 0.9197, 0.08029, 0.8833, 0.05045, 0.4375, 0.5, 0.4062, 0.5, 0.4062, 0.5, 0.4375, 0.5, 0.8418, 0.02827, 0.8833, 0.05045, 0.8833, 0.05045, 0.8418, 0.02827, 0.4062, 0.5, 0.375, 0.5, 0.375, 0.5, 0.4062, 0.5, 0.9197, 0.08029, 0.8833, 0.05045, 0.873, 0.1173, 0.9164, 0.1388, 0.8833, 0.05045, 0.8418, 0.02827, 0.8286, 0.09966, 0.873, 0.1173, 0.8418, 0.02827, 0.7968, 0.01461, 0.7823, 0.08739, 0.8286, 0.09966, 0.7968, 0.01461, 0.75, 0.01, 0.7349, 0.08101, 0.7823, 0.08739, 0.75, 0.01, 0.7032, 0.01461, 0.6871, 0.08032, 0.7349, 0.08101, 0.7032, 0.01461, 0.6582, 0.02827, 0.6388, 0.08361, 0.6871, 0.08032, 0.6582, 0.02827, 0.6167, 0.05045, 0.5803, 0.08029, 0.6388, 0.08361, 0.9717, 0.1582, 0.9164, 0.1388, 0.9197, 0.1871, 0.9854, 0.2032, 0.9164, 0.1388, 0.873, 0.1173, 0.8692, 0.1704, 0.9197, 0.1871, 0.873, 0.1173, 0.8286, 0.09966, 0.8204, 0.1557, 0.8692, 0.1704, 0.8286, 0.09966, 0.7823, 0.08739, 0.7711, 0.1441, 0.8204, 0.1557, 0.7823, 0.08739, 0.7349, 0.08101, 0.721, 0.136, 0.7711, 0.1441, 0.7349, 0.08101, 0.6871, 0.08032, 0.6704, 0.1308, 0.721, 0.136, 0.6871, 0.08032, 0.6388, 0.08361, 0.6173, 0.127, 0.6704, 0.1308, 0.6388, 0.08361, 0.5803, 0.08029, 0.5504, 0.1167, 0.6173, 0.127, 0.9854, 0.2032, 0.9197, 0.1871, 0.919, 0.2349, 0.99, 0.25, 0.9197, 0.1871, 0.8692, 0.1704, 0.864, 0.221, 0.919, 0.2349, 0.8692, 0.1704, 0.8204, 0.1557, 0.8121, 0.2085, 0.864, 0.221, 0.8204, 0.1557, 0.7711, 0.1441, 0.7605, 0.1974, 0.8121, 0.2085, 0.7711, 0.1441, 0.721, 0.136, 0.7085, 0.1879, 0.7605, 0.1974, 0.721, 0.136, 0.6704, 0.1308, 0.6557, 0.1796, 0.7085, 0.1879, 0.6704, 0.1308, 0.6173, 0.127, 0.5997, 0.1714, 0.6557, 0.1796, 0.6173, 0.127, 0.5504, 0.1167, 0.5283, 0.1582, 0.5997, 0.1714, 0.99, 0.25, 0.919, 0.2349, 0.9126, 0.2823, 0.9854, 0.2968, 0.919, 0.2349, 0.864, 0.221, 0.8559, 0.2711, 0.9126, 0.2823, 0.864, 0.221, 0.8121, 0.2085, 0.8026, 0.2605, 0.8559, 0.2711, 0.8121, 0.2085, 0.7605, 0.1974, 0.75, 0.25, 0.8026, 0.2605, 0.7605, 0.1974, 0.7085, 0.1879, 0.6974, 0.2395, 0.75, 0.25, 0.7085, 0.1879, 0.6557, 0.1796, 0.6441, 0.2289, 0.6974, 0.2395, 0.6557, 0.1796, 0.5997, 0.1714, 0.5874, 0.2177, 0.6441, 0.2289, 0.5997, 0.1714, 0.5283, 0.1582, 0.5146, 0.2032, 0.5874, 0.2177, 0.9854, 0.2968, 0.9126, 0.2823, 0.9003, 0.3286, 0.9717, 0.3418, 0.9126, 0.2823, 0.8559, 0.2711, 0.8443, 0.3204, 0.9003, 0.3286, 0.8559, 0.2711, 0.8026, 0.2605, 0.7915, 0.3121, 0.8443, 0.3204, 0.8026, 0.2605, 0.75, 0.25, 0.7395, 0.3026, 0.7915, 0.3121, 0.75, 0.25, 0.6974, 0.2395, 0.6879, 0.2915, 0.7395, 0.3026, 0.6974, 0.2395, 0.6441, 0.2289, 0.636, 0.279, 0.6879, 0.2915, 0.6441, 0.2289, 0.5874, 0.2177, 0.581, 0.2651, 0.636, 0.279, 0.5874, 0.2177, 0.5146, 0.2032, 0.51, 0.25, 0.581, 0.2651, 0.9717, 0.3418, 0.9003, 0.3286, 0.8827, 0.373, 0.9496, 0.3833, 0.9003, 0.3286, 0.8443, 0.3204, 0.8296, 0.3692, 0.8827, 0.373, 0.8443, 0.3204, 0.7915, 0.3121, 0.779, 0.364, 0.8296, 0.3692, 0.7915, 0.3121, 0.7395, 0.3026, 0.7289, 0.3559, 0.779, 0.364, 0.7395, 0.3026, 0.6879, 0.2915, 0.6796, 0.3443, 0.7289, 0.3559, 0.6879, 0.2915, 0.636, 0.279, 0.6308, 0.3296, 0.6796, 0.3443, 0.636, 0.279, 0.581, 0.2651, 0.5803, 0.3129, 0.6308, 0.3296, 0.581, 0.2651, 0.51, 0.25, 0.5146, 0.2968, 0.5803, 0.3129, 0.9496, 0.3833, 0.8827, 0.373, 0.8612, 0.4164, 0.9197, 0.4197, 0.8827, 0.373, 0.8296, 0.3692, 0.8129, 0.4197, 0.8612, 0.4164, 0.8296, 0.3692, 0.779, 0.364, 0.7651, 0.419, 0.8129, 0.4197, 0.779, 0.364, 0.7289, 0.3559, 0.7177, 0.4126, 0.7651, 0.419, 0.7289, 0.3559, 0.6796, 0.3443, 0.6714, 0.4003, 0.7177, 0.4126, 0.6796, 0.3443, 0.6308, 0.3296, 0.627, 0.3827, 0.6714, 0.4003, 0.6308, 0.3296, 0.5803, 0.3129, 0.5836, 0.3612, 0.627, 0.3827, 0.5803, 0.3129, 0.5146, 0.2968, 0.5283, 0.3418, 0.5836, 0.3612, 0.9197, 0.4197, 0.8612, 0.4164, 0.8418, 0.4717, 0.8833, 0.4496, 0.8612, 0.4164, 0.8129, 0.4197, 0.7968, 0.4854, 0.8418, 0.4717, 0.8129, 0.4197, 0.7651, 0.419, 0.75, 0.49, 0.7968, 0.4854, 0.7651, 0.419, 0.7177, 0.4126, 0.7032, 0.4854, 0.75, 0.49, 0.7177, 0.4126, 0.6714, 0.4003, 0.6582, 0.4717, 0.7032, 0.4854, 0.6714, 0.4003, 0.627, 0.3827, 0.6167, 0.4496, 0.6582, 0.4717, 0.627, 0.3827, 0.5836, 0.3612, 0.5803, 0.4197, 0.6167, 0.4496, 0.5836, 0.3612, 0.5283, 0.3418, 0.5504, 0.3833, 0.5803, 0.4197, 0.9688, 1.0, 1.0, 1.0, 0.9063, 1.0, 0.9375, 1.0, 0.0, 1.0, 0.03125, 1.0, 0.3512, 1.0, 0.4688, 1.0, 0.03125, 1.0, 0.0625, 1.0, 0.3068, 1.0, 0.3512, 1.0, 0.0625, 1.0, 0.09375, 1.0, 0.2894, 1.0, 0.3068, 1.0, 0.09375, 1.0, 0.125, 1.0, 0.2841, 1.0, 0.2894, 1.0, 0.125, 1.0, 0.1562, 1.0, 0.2837, 1.0, 0.2841, 1.0, 0.1562, 1.0, 0.1875, 1.0, 0.2813, 1.0, 0.2837, 1.0, 0.1875, 1.0, 0.2188, 1.0, 0.25, 1.0, 0.2813, 1.0, 0.9375, 1.0, 0.9063, 1.0, 0.8627, 1.0, 0.9062, 1.0, 0.4688, 1.0, 0.3512, 1.0, 0.4688, 1.0, 0.5863, 1.0, 0.3512, 1.0, 0.3068, 1.0, 0.4115, 1.0, 0.4688, 1.0, 0.3068, 1.0, 0.2894, 1.0, 0.3795, 1.0, 0.4115, 1.0, 0.2894, 1.0, 0.2841, 1.0, 0.3594, 1.0, 0.3795, 1.0, 0.2841, 1.0, 0.2837, 1.0, 0.3438, 1.0, 0.3594, 1.0, 0.2837, 1.0, 0.2813, 1.0, 0.3248, 1.0, 0.3438, 1.0, 0.2813, 1.0, 0.25, 1.0, 0.2812, 1.0, 0.3248, 1.0, 0.9062, 1.0, 0.8627, 1.0, 0.8295, 1.0, 0.875, 1.0, 0.5863, 1.0, 0.4688, 1.0, 0.526, 1.0, 0.6307, 1.0, 0.4688, 1.0, 0.4115, 1.0, 0.4688, 1.0, 0.526, 1.0, 0.4115, 1.0, 0.3795, 1.0, 0.4325, 1.0, 0.4688, 1.0, 0.3795, 1.0, 0.3594, 1.0, 0.4062, 1.0, 0.4325, 1.0, 0.3594, 1.0, 0.3438, 1.0, 0.3837, 1.0, 0.4062, 1.0, 0.3438, 1.0, 0.3248, 1.0, 0.358, 1.0, 0.3837, 1.0, 0.3248, 1.0, 0.2812, 1.0, 0.3125, 1.0, 0.358, 1.0, 0.875, 1.0, 0.8295, 1.0, 0.8003, 1.0, 0.8438, 1.0, 0.6307, 1.0, 0.526, 1.0, 0.558, 1.0, 0.6481, 1.0, 0.526, 1.0, 0.4688, 1.0, 0.505, 1.0, 0.558, 1.0, 0.4688, 1.0, 0.4325, 1.0, 0.4688, 1.0, 0.505, 1.0, 0.4325, 1.0, 0.4062, 1.0, 0.4405, 1.0, 0.4688, 1.0, 0.4062, 1.0, 0.3837, 1.0, 0.4152, 1.0, 0.4405, 1.0, 0.3837, 1.0, 0.358, 1.0, 0.3872, 1.0, 0.4152, 1.0, 0.358, 1.0, 0.3125, 1.0, 0.3438, 1.0, 0.3872, 1.0, 0.8438, 1.0, 0.8003, 1.0, 0.7727, 1.0, 0.8125, 1.0, 0.6481, 1.0, 0.558, 1.0, 0.5781, 1.0, 0.6534, 1.0, 0.558, 1.0, 0.505, 1.0, 0.5312, 1.0, 0.5781, 1.0, 0.505, 1.0, 0.4688, 1.0, 0.497, 1.0, 0.5312, 1.0, 0.4688, 1.0, 0.4405, 1.0, 0.4688, 1.0, 0.497, 1.0, 0.4405, 1.0, 0.4152, 1.0, 0.4427, 1.0, 0.4688, 1.0, 0.4152, 1.0, 0.3872, 1.0, 0.4148, 1.0, 0.4427, 1.0, 0.3872, 1.0, 0.3438, 1.0, 0.375, 1.0, 0.4148, 1.0, 0.8125, 1.0, 0.7727, 1.0, 0.7459, 1.0, 0.7812, 1.0, 0.6534, 1.0, 0.5781, 1.0, 0.5938, 1.0, 0.6538, 1.0, 0.5781, 1.0, 0.5312, 1.0, 0.5538, 1.0, 0.5938, 1.0, 0.5312, 1.0, 0.497, 1.0, 0.5223, 1.0, 0.5538, 1.0, 0.497, 1.0, 0.4688, 1.0, 0.4948, 1.0, 0.5223, 1.0, 0.4688, 1.0, 0.4427, 1.0, 0.4688, 1.0, 0.4948, 1.0, 0.4427, 1.0, 0.4148, 1.0, 0.4416, 1.0, 0.4688, 1.0, 0.4148, 1.0, 0.375, 1.0, 0.4062, 1.0, 0.4416, 1.0, 0.7812, 1.0, 0.7459, 1.0, 0.7187, 1.0, 0.75, 1.0, 0.6538, 1.0, 0.5938, 1.0, 0.6127, 1.0, 0.6562, 1.0, 0.5938, 1.0, 0.5538, 1.0, 0.5795, 1.0, 0.6127, 1.0, 0.5538, 1.0, 0.5223, 1.0, 0.5503, 1.0, 0.5795, 1.0, 0.5223, 1.0, 0.4948, 1.0, 0.5227, 1.0, 0.5503, 1.0, 0.4948, 1.0, 0.4688, 1.0, 0.4959, 1.0, 0.5227, 1.0, 0.4688, 1.0, 0.4416, 1.0, 0.4688, 1.0, 0.4959, 1.0, 0.4416, 1.0, 0.4062, 1.0, 0.4375, 1.0, 0.4688, 1.0, 0.75, 1.0, 0.7187, 1.0, 0.6875, 1.0, 0.7188, 1.0, 0.6562, 1.0, 0.6127, 1.0, 0.6562, 1.0, 0.6875, 1.0, 0.6127, 1.0, 0.5795, 1.0, 0.625, 1.0, 0.6562, 1.0, 0.5795, 1.0, 0.5503, 1.0, 0.5938, 1.0, 0.625, 1.0, 0.5503, 1.0, 0.5227, 1.0, 0.5625, 1.0, 0.5938, 1.0, 0.5227, 1.0, 0.4959, 1.0, 0.5312, 1.0, 0.5625, 1.0, 0.4959, 1.0, 0.4688, 1.0, 0.5, 1.0, 0.5312, 1.0, 0.4688, 1.0, 0.4375, 1.0, 0.4688, 1.0, 0.5, 1.0])
me_cylinder_004.materials.append(mat_material_001)
me_cylinder_004.update()

# ---- objects
ob_camera = bpy.data.objects.new('Camera', cam_camera)
ob_cylinder = bpy.data.objects.new('Cylinder', me_cylinder)
ob_area = bpy.data.objects.new('Area', light_area)
ob_sun = bpy.data.objects.new('Sun', light_sun)
ob_cylinder_001 = bpy.data.objects.new('Cylinder.001', me_cylinder_004)
ob_area_001 = bpy.data.objects.new('Area.001', light_area_001)

# ---- transforms, parenting, visibility, modifiers, constraints
ob_camera.location = (7.359, -6.926, 4.958)
ob_camera.rotation_euler = (1.109, 0.0, 0.8149)
ob_camera.lock_rotations_4d = False
ob_camera.empty_display_type = 'ARROWS'
ob_camera.color = (0.0, 0.0, 0.0, 0.0)
ob_camera.display_type = 'WIRE'
ob_camera.lineart.crease_threshold = 0.0
ob_cylinder.location = (0.0, 0.0, 0.2077)
ob_cylinder.scale = (1.0, 1.0, -0.06083)
ob_area.location = (0.7893, 2.104, 1.337)
ob_area.rotation_euler = (-1.456, 0.4706, -0.3364)
ob_area.scale = (2.29, 2.29, 2.29)
ob_sun.location = (0.0, 0.0, 0.8713)
ob_sun.rotation_euler = (-1.012, -0.3619, 0.1406)
ob_cylinder_001.location = (-0.3617, 0.0, 0.5646)
ob_cylinder_001.rotation_euler = (3.142, -0.0, 0.0)
ob_cylinder_001.scale = (1.0, 1.0, -0.06083)
ob_area_001.location = (-0.01758, -2.012, 1.836)
ob_area_001.rotation_euler = (-1.004, -0.1326, -2.799)
ob_area_001.scale = (2.29, 2.29, 2.29)

# ---- collection membership
col_collection.objects.link(ob_camera)
col_collection.objects.link(ob_cylinder)
col_collection.objects.link(ob_area)
col_collection.objects.link(ob_sun)
col_collection.objects.link(ob_cylinder_001)
col_collection.objects.link(ob_area_001)

# ---- scene / render settings (as saved in the file)
scene.camera = ob_camera
scene.frame_start = 1; scene.frame_end = 250; scene.frame_set(1)
scene.render.engine = 'BLENDER_EEVEE_NEXT'
scene.cycles.sampling_pattern = 'TABULATED_SOBOL'
scene.cycles.use_light_tree = False
scene.view_settings.view_transform = 'Filmic'
bpy.context.view_layer.update()
